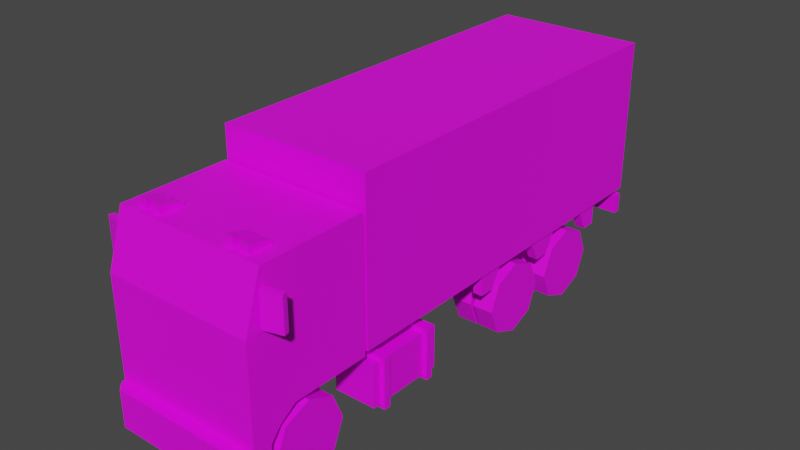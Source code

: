# Source: Veh_Truck_03_Red.blend  (saved by Blender 2.90.8; exported with 4.5.12 LTS)
import bpy
from mathutils import Matrix  # noqa: F401  (used for matrix-valued properties, if any)

bpy.ops.wm.read_factory_settings(use_empty=True)
scene = bpy.context.scene
scene.name = 'Scene'

# ---- collections
col_collection = bpy.data.collections.new('Collection'); scene.collection.children.link(col_collection)

# ---- images (referenced by path relative to the original .blend; pixels are not part of the script)
import os
ASSET_DIR = os.environ.get("B2B_ASSET_DIR", "")  # directory of the original .blend (textures are referenced by path, not embedded)
HERE = os.path.dirname(os.path.abspath(__file__))  # packed textures are extracted next to this script under _unpacked/

def load_image(name, relpath, width, height, colorspace="sRGB"):
    """Load a texture the original file referenced (path relative to the .blend, or extracted next to this script)."""
    p = next((c for c in (os.path.join(HERE, relpath), os.path.join(ASSET_DIR, relpath)) if relpath and os.path.exists(c)), "")
    if p:
        img = bpy.data.images.load(p, check_existing=True)
        img.name = name
    else:  # same state as the original file: an image datablock whose file is absent (Cycles renders it pink)
        img = bpy.data.images.new(name, width, height)
        img.source = "FILE"
        img.filepath = "//" + (relpath or name)
    img.colorspace_settings.name = colorspace
    return img
img_city_vehicles_pallete_png = load_image('city_vehicles_pallete.png', 'city_vehicles_pallete.png', 1024, 1024, 'sRGB')

# ---- materials (node trees are filled in below, after node groups)
mat_material = bpy.data.materials.new('Material')
mat_material.use_transparent_shadow = False

# ---- material node trees
mat_material.use_nodes = True; mat_material.node_tree.nodes.clear()
_N = mat_material.node_tree.nodes; _L = mat_material.node_tree.links
n0 = _N.new('ShaderNodeBsdfPrincipled'); n0.name = 'Principled BSDF'; n0.location = (10, 300)
n0.distribution = 'GGX'
n0.subsurface_method = 'BURLEY'
n0.inputs[3].default_value = 1.45
n0.inputs[27].default_value = (0.0, 0.0, 0.0, 1.0)
n0.inputs[28].default_value = 1.0
n1 = _N.new('ShaderNodeOutputMaterial'); n1.name = 'Material Output'; n1.location = (300, 300)
n2 = _N.new('ShaderNodeTexImage'); n2.name = 'Image Texture'; n2.location = (-389, 44)
n2.image = img_city_vehicles_pallete_png
n2.interpolation = 'Closest'
_L.new(n0.outputs[0], n1.inputs[0])
_L.new(n2.outputs[0], n0.inputs[0])
n1.is_active_output = True

# ---- world
world_world = bpy.data.worlds.new('World'); scene.world = world_world
world_world.use_nodes = True; world_world.node_tree.nodes.clear()
_N = world_world.node_tree.nodes; _L = world_world.node_tree.links
n0 = _N.new('ShaderNodeOutputWorld'); n0.name = 'World Output'; n0.location = (300, 300)
n1 = _N.new('ShaderNodeBackground'); n1.name = 'Background'; n1.location = (10, 300)
n1.inputs[0].default_value = (0.05088, 0.05088, 0.05088, 1.0)
_L.new(n1.outputs[0], n0.inputs[0])
n0.is_active_output = True
world_world.color = (0.05088, 0.05088, 0.05088)
world_world.use_sun_shadow = False
world_world.sun_shadow_jitter_overblur = 0.0

# ---- meshes
me_plane = bpy.data.meshes.new('Plane')
me_plane.from_pydata([(0.4551, -2.123, 0.5907), (0.4551, -1.973, 0.6933), (0.6238, -2.229, 1.792), (0.6663, -2.365, 0.4834), (0.6663, -1.277, 1.832), (0.6238, -2.352, 1.402), (0.6663, -1.277, 1.361), (0.4551, -1.277, 0.6933), (0.6663, -1.973, 0.6933), (0.6663, -1.277, 0.6933), (0.4551, -1.277, 0.4834), (0.6663, -2.123, 0.5907), (0.4551, -2.211, 0.4834), (0.4551, -1.887, 0.4834), (0.6663, -2.211, 0.4834), (0.6663, -2.365, 0.1555), (0.4551, -2.211, 0.1555), (0.6663, -2.211, 0.1555), (0.5974, -2.464, 0.4834), (0.6663, -2.395, 0.4834), (0.6663, -2.395, 0.1555), (0.5974, -2.464, 0.1555), (0.3151, -2.211, 0.4834), (0.3151, -1.277, 0.4834), (0.1978, -1.277, 0.2064), (0.1978, -2.193, 0.2064), (0.6663, -1.712, 1.404), (0.6663, -1.712, 1.79), (0.6663, -1.58, 0.6933), (0.6663, -2.185, 1.79), (0.6663, -2.307, 1.404), (0.0425, -2.229, 1.792), (0.0425, -2.352, 1.402), (0.6663, -1.58, 1.832), (0.6663, -2.217, 1.832), (0.6663, -2.365, 1.361), (0.6663, -1.58, 1.361), (0.3541, -2.365, 0.4834), (0.3485, -2.365, 1.031), (0.6663, -2.365, 0.7567), (0.6663, -2.365, 0.5559), (0.3977, -2.365, 0.7567), (0.3977, -2.365, 0.5559), (0.6663, -2.365, 0.5985), (0.3977, -2.365, 0.5985), (0.1042, -2.464, 0.3903), (0.1042, -2.464, 0.2528), (-0.4551, -2.123, 0.5907), (-0.4551, -1.973, 0.6933), (-0.6238, -2.229, 1.792), (-0.6663, -2.365, 0.4834), (-0.6663, -1.277, 1.832), (-0.6238, -2.352, 1.402), (-0.6663, -1.277, 1.361), (0.0, -2.217, 1.832), (0.0, -2.365, 0.4834), (0.0, -1.277, 1.832), (0.0, -1.277, 0.4834), (0.0, -2.365, 1.361), (0.0, -1.277, 1.361), (-0.4551, -1.277, 0.6933), (-0.6663, -1.973, 0.6933), (-0.6663, -1.277, 0.6933), (-0.4551, -1.277, 0.4834), (-0.6663, -2.123, 0.5907), (-0.4551, -2.211, 0.4834), (-0.4551, -1.887, 0.4834), (-0.6663, -2.211, 0.4834), (0.0, -2.211, 0.4834), (0.0, -2.365, 0.1555), (-0.6663, -2.365, 0.1555), (-0.4551, -2.211, 0.1555), (-0.6663, -2.211, 0.1555), (0.0, -2.211, 0.1555), (0.0, -2.464, 0.4834), (0.0, -2.464, 0.1555), (-0.5974, -2.464, 0.4834), (-0.6663, -2.395, 0.4834), (-0.6663, -2.395, 0.1555), (-0.5974, -2.464, 0.1555), (-0.3151, -2.211, 0.4834), (-0.3151, -1.277, 0.4834), (0.0, -2.193, 0.2064), (0.0, -1.277, 0.2064), (-0.1978, -1.277, 0.2064), (-0.1978, -2.193, 0.2064), (0.0, -1.277, 0.6933), (-0.6663, -1.712, 1.404), (-0.6663, -1.712, 1.79), (-0.6663, -1.58, 0.6933), (-0.6663, -2.185, 1.79), (-0.6663, -2.307, 1.404), (-0.0425, -2.229, 1.792), (-0.0425, -2.352, 1.402), (-0.6663, -1.58, 1.832), (-0.6663, -2.217, 1.832), (-0.6663, -2.365, 1.361), (-0.6663, -1.58, 1.361), (-0.3541, -2.365, 0.4834), (0.0, -2.365, 1.031), (-0.3485, -2.365, 1.031), (-0.6663, -2.365, 0.7567), (-0.6663, -2.365, 0.5559), (-0.3977, -2.365, 0.7567), (-0.3977, -2.365, 0.5559), (-0.6663, -2.365, 0.5985), (-0.3977, -2.365, 0.5985), (0.0, -2.464, 0.3903), (0.0, -2.464, 0.2528), (-0.1042, -2.464, 0.3903), (-0.1042, -2.464, 0.2528), (0.1468, -1.294, 0.5162), (0.1468, -1.294, 0.6541), (0.1468, 2.224, 0.5162), (0.1468, 2.224, 0.6541), (0.2365, -1.294, 0.5162), (0.2365, -1.294, 0.6541), (0.2365, 2.224, 0.5162), (0.2365, 2.224, 0.6541), (-0.1468, -1.294, 0.5162), (-0.1468, -1.294, 0.6541), (-0.1468, 2.224, 0.5162), (-0.1468, 2.224, 0.6541), (-0.2365, -1.294, 0.5162), (-0.2365, -1.294, 0.6541), (-0.2365, 2.224, 0.5162), (-0.2365, 2.224, 0.6541), (-0.2917, -1.193, 0.1985), (-0.2917, -1.193, 0.5748), (-0.2917, -0.4874, 0.1985), (-0.2917, -0.4874, 0.5748), (-0.668, -1.193, 0.1985), (-0.668, -1.193, 0.5748), (-0.668, -0.4874, 0.1985), (-0.668, -0.4874, 0.5748), (-0.2539, -1.117, 0.1606), (-0.2539, -1.117, 0.6126), (-0.2539, -1.055, 0.1606), (-0.2539, -1.055, 0.6126), (-0.7059, -1.117, 0.1606), (-0.7059, -1.117, 0.6126), (-0.7059, -1.055, 0.1606), (-0.7059, -1.055, 0.6126), (-0.2539, -0.6252, 0.1606), (-0.2539, -0.6252, 0.6126), (-0.2539, -0.5632, 0.1606), (-0.2539, -0.5632, 0.6126), (-0.7059, -0.6252, 0.1606), (-0.7059, -0.6252, 0.6126), (-0.7059, -0.5632, 0.1606), (-0.7059, -0.5632, 0.6126), (0.1596, 0.4975, 0.228), (0.1596, 0.3873, 0.5514), (0.1596, 0.681, 0.228), (0.1596, 0.7912, 0.5514), (0.2266, 0.4975, 0.228), (0.2266, 0.3873, 0.5514), (0.2266, 0.681, 0.228), (0.2266, 0.7912, 0.5514), (0.1596, 1.274, 0.228), (0.1596, 1.164, 0.5514), (0.1596, 1.457, 0.228), (0.1596, 1.568, 0.5514), (0.2266, 1.274, 0.228), (0.2266, 1.164, 0.5514), (0.2266, 1.457, 0.228), (0.2266, 1.568, 0.5514), (0.1446, 0.5546, 0.2816), (0.1446, 0.5546, 0.3581), (0.1446, 0.6311, 0.2816), (0.1446, 0.6311, 0.3581), (0.5034, 0.5546, 0.2816), (0.5034, 0.5546, 0.3581), (0.5034, 0.6311, 0.2816), (0.5034, 0.6311, 0.3581), (0.1446, 0.5127, 0.2397), (0.1446, 0.5127, 0.4), (0.1446, 0.673, 0.2397), (0.1446, 0.673, 0.4), (-0.1447, 0.5127, 0.2397), (-0.1447, 0.5127, 0.4), (-0.1447, 0.673, 0.2397), (-0.1447, 0.673, 0.4), (-0.1447, 0.5537, 0.2807), (-0.1447, 0.5537, 0.359), (-0.1447, 0.6321, 0.2807), (-0.1447, 0.6321, 0.359), (-0.5046, 0.5537, 0.2807), (-0.5046, 0.5537, 0.359), (-0.5046, 0.6321, 0.2807), (-0.5046, 0.6321, 0.359), (-0.1596, 0.4975, 0.228), (-0.1596, 0.3873, 0.5514), (-0.1596, 0.681, 0.228), (-0.1596, 0.7912, 0.5514), (-0.2266, 0.4975, 0.228), (-0.2266, 0.3873, 0.5514), (-0.2266, 0.681, 0.228), (-0.2266, 0.7912, 0.5514), (-0.1596, 1.274, 0.228), (-0.1596, 1.164, 0.5514), (-0.1596, 1.457, 0.228), (-0.1596, 1.568, 0.5514), (-0.2266, 1.274, 0.228), (-0.2266, 1.164, 0.5514), (-0.2266, 1.457, 0.228), (-0.2266, 1.568, 0.5514), (0.1446, 1.329, 0.2816), (0.1446, 1.329, 0.3581), (0.1446, 1.406, 0.2816), (0.1446, 1.406, 0.3581), (0.5034, 1.329, 0.2816), (0.5034, 1.329, 0.3581), (0.5034, 1.406, 0.2816), (0.5034, 1.406, 0.3581), (0.1446, 1.287, 0.2397), (0.1446, 1.287, 0.4), (0.1446, 1.448, 0.2397), (0.1446, 1.448, 0.4), (-0.1447, 1.287, 0.2397), (-0.1447, 1.287, 0.4), (-0.1447, 1.448, 0.2397), (-0.1447, 1.448, 0.4), (-0.1447, 1.328, 0.2807), (-0.1447, 1.328, 0.359), (-0.1447, 1.407, 0.2807), (-0.1447, 1.407, 0.359), (-0.5046, 1.328, 0.2807), (-0.5046, 1.328, 0.359), (-0.5046, 1.407, 0.2807), (-0.5046, 1.407, 0.359), (0.4587, 2.272, 0.5825), (0.3361, 2.272, 0.5825), (0.5851, 2.272, 0.5825), (0.6696, 2.204, 0.4949), (0.6696, 2.204, 0.6702), (0.6696, 2.272, 0.4949), (0.6696, 2.272, 0.6702), (0.08782, 2.272, 0.6399), (0.08782, 2.272, 0.53), (0.4075, 2.272, 0.5529), (0.5339, 2.272, 0.5529), (0.5851, 2.272, 0.5233), (0.6364, 2.272, 0.6121), (0.2849, 2.272, 0.6121), (0.3874, 2.272, 0.6121), (0.2849, 2.272, 0.5775), (0.3874, 2.272, 0.5529), (0.2849, 2.272, 0.5529), (0.6364, 2.272, 0.5529), (0.6364, 2.272, 0.6082), (0.51, 2.272, 0.5529), (0.51, 2.272, 0.6121), (0.5851, 2.272, 0.6417), (0.5339, 2.272, 0.6121), (0.3361, 2.272, 0.6417), (0.4587, 2.272, 0.5233), (0.4587, 2.272, 0.6417), (0.3361, 2.272, 0.5233), (0.4075, 2.272, 0.6121), (-0.4587, 2.272, 0.5825), (-0.3361, 2.272, 0.5825), (-0.5851, 2.272, 0.5825), (0.0, 2.204, 0.4949), (0.0, 2.204, 0.6702), (0.0, 2.272, 0.4949), (0.0, 2.272, 0.6702), (-0.6696, 2.204, 0.4949), (-0.6696, 2.204, 0.6702), (-0.6696, 2.272, 0.4949), (-0.6696, 2.272, 0.6702), (0.0, 2.272, 0.6399), (0.0, 2.272, 0.53), (-0.08782, 2.272, 0.6399), (-0.08782, 2.272, 0.53), (-0.4075, 2.272, 0.5529), (-0.5339, 2.272, 0.5529), (-0.5851, 2.272, 0.5233), (-0.6364, 2.272, 0.6121), (-0.2849, 2.272, 0.6121), (-0.3874, 2.272, 0.6121), (-0.2849, 2.272, 0.5775), (-0.3874, 2.272, 0.5529), (-0.2849, 2.272, 0.5529), (-0.6364, 2.272, 0.5529), (-0.6364, 2.272, 0.6082), (-0.51, 2.272, 0.5529), (-0.51, 2.272, 0.6121), (-0.5851, 2.272, 0.6417), (-0.5339, 2.272, 0.6121), (-0.3361, 2.272, 0.6417), (-0.4587, 2.272, 0.5233), (-0.4587, 2.272, 0.6417), (-0.3361, 2.272, 0.5233), (-0.4075, 2.272, 0.6121), (-0.1933, -0.04425, 0.5259), (-0.1933, -0.04425, 0.6449), (-0.1933, 0.04425, 0.5259), (-0.1933, 0.04425, 0.6449), (0.1933, -0.04425, 0.5259), (0.1933, -0.04425, 0.6449), (0.1933, 0.04425, 0.5259), (0.1933, 0.04425, 0.6449), (-0.1933, 0.5521, 0.5259), (-0.1933, 0.5521, 0.6449), (-0.1933, 0.6406, 0.5259), (-0.1933, 0.6406, 0.6449), (0.1933, 0.5521, 0.5259), (0.1933, 0.5521, 0.6449), (0.1933, 0.6406, 0.5259), (0.1933, 0.6406, 0.6449), (-0.1933, 1.821, 0.5259), (-0.1933, 1.821, 0.6449), (-0.1933, 1.91, 0.5259), (-0.1933, 1.91, 0.6449), (0.1933, 1.821, 0.5259), (0.1933, 1.821, 0.6449), (0.1933, 1.91, 0.5259), (0.1933, 1.91, 0.6449), (-0.1933, 1.323, 0.5259), (-0.1933, 1.323, 0.6449), (-0.1933, 1.412, 0.5259), (-0.1933, 1.412, 0.6449), (0.1933, 1.323, 0.5259), (0.1933, 1.323, 0.6449), (0.1933, 1.412, 0.5259), (0.1933, 1.412, 0.6449), (0.1636, -0.03757, 0.6517), (0.1636, -0.03757, 0.7327), (0.1636, 0.04163, 0.6517), (0.1636, 0.04163, 0.7327), (0.2197, -0.03757, 0.6517), (0.2197, -0.03757, 0.7327), (0.2197, 0.04163, 0.6517), (0.2197, 0.04163, 0.7327), (0.1636, -1.119, 0.6517), (0.1636, -1.119, 0.7327), (0.1636, -1.039, 0.6517), (0.1636, -1.039, 0.7327), (0.2197, -1.119, 0.6517), (0.2197, -1.119, 0.7327), (0.2197, -1.039, 0.6517), (0.2197, -1.039, 0.7327), (0.1636, -0.6363, 0.6517), (0.1636, -0.6363, 0.7327), (0.1636, -0.5571, 0.6517), (0.1636, -0.5571, 0.7327), (0.2197, -0.6363, 0.6517), (0.2197, -0.6363, 0.7327), (0.2197, -0.5571, 0.6517), (0.2197, -0.5571, 0.7327), (0.1636, 0.5577, 0.6517), (0.1636, 0.5577, 0.7327), (0.1636, 0.6369, 0.6517), (0.1636, 0.6369, 0.7327), (0.2197, 0.5577, 0.6517), (0.2197, 0.5577, 0.7327), (0.2197, 0.6369, 0.6517), (0.2197, 0.6369, 0.7327), (0.1636, 1.328, 0.6517), (0.1636, 1.328, 0.7327), (0.1636, 1.407, 0.6517), (0.1636, 1.407, 0.7327), (0.2197, 1.328, 0.6517), (0.2197, 1.328, 0.7327), (0.2197, 1.407, 0.6517), (0.2197, 1.407, 0.7327), (0.1636, 1.825, 0.6517), (0.1636, 1.825, 0.7327), (0.1636, 1.905, 0.6517), (0.1636, 1.905, 0.7327), (0.2197, 1.825, 0.6517), (0.2197, 1.825, 0.7327), (0.2197, 1.905, 0.6517), (0.2197, 1.905, 0.7327), (-0.1636, -0.03757, 0.6517), (-0.1636, -0.03757, 0.7327), (-0.1636, 0.04163, 0.6517), (-0.1636, 0.04163, 0.7327), (-0.2197, -0.03757, 0.6517), (-0.2197, -0.03757, 0.7327), (-0.2197, 0.04163, 0.6517), (-0.2197, 0.04163, 0.7327), (-0.1636, -1.119, 0.6517), (-0.1636, -1.119, 0.7327), (-0.1636, -1.039, 0.6517), (-0.1636, -1.039, 0.7327), (-0.2197, -1.119, 0.6517), (-0.2197, -1.119, 0.7327), (-0.2197, -1.039, 0.6517), (-0.2197, -1.039, 0.7327), (-0.1636, -0.6363, 0.6517), (-0.1636, -0.6363, 0.7327), (-0.1636, -0.5571, 0.6517), (-0.1636, -0.5571, 0.7327), (-0.2197, -0.6363, 0.6517), (-0.2197, -0.6363, 0.7327), (-0.2197, -0.5571, 0.6517), (-0.2197, -0.5571, 0.7327), (-0.1636, 0.5577, 0.6517), (-0.1636, 0.5577, 0.7327), (-0.1636, 0.6369, 0.6517), (-0.1636, 0.6369, 0.7327), (-0.2197, 0.5577, 0.6517), (-0.2197, 0.5577, 0.7327), (-0.2197, 0.6369, 0.6517), (-0.2197, 0.6369, 0.7327), (-0.1636, 1.328, 0.6517), (-0.1636, 1.328, 0.7327), (-0.1636, 1.407, 0.6517), (-0.1636, 1.407, 0.7327), (-0.2197, 1.328, 0.6517), (-0.2197, 1.328, 0.7327), (-0.2197, 1.407, 0.6517), (-0.2197, 1.407, 0.7327), (-0.1636, 1.825, 0.6517), (-0.1636, 1.825, 0.7327), (-0.1636, 1.905, 0.6517), (-0.1636, 1.905, 0.7327), (-0.2197, 1.825, 0.6517), (-0.2197, 1.825, 0.7327), (-0.2197, 1.905, 0.6517), (-0.2197, 1.905, 0.7327), (-0.67, -1.252, 0.7256), (-0.67, -1.252, 2.11), (-0.6075, 2.272, 0.7881), (-0.6075, 2.272, 2.047), (0.67, -1.252, 0.7256), (0.67, -1.252, 2.11), (0.6075, 2.272, 0.7881), (0.6075, 2.272, 2.047), (0.5636, 0.1454, 0.532), (0.5636, 0.1454, 0.7359), (0.5636, 0.2787, 0.532), (0.5636, 0.3928, 0.7359), (0.6527, 0.1454, 0.532), (0.6527, 0.1454, 0.7359), (0.6527, 0.2787, 0.532), (0.6527, 0.3928, 0.7359), (0.5636, 0.9349, 0.532), (0.5636, 0.8304, 0.7359), (0.5636, 1.068, 0.532), (0.5636, 1.182, 0.7359), (0.6527, 0.9349, 0.532), (0.6527, 0.8304, 0.7359), (0.6527, 1.068, 0.532), (0.6527, 1.182, 0.7359), (0.5636, 1.69, 0.532), (0.5636, 1.585, 0.7359), (0.5636, 1.823, 0.532), (0.5636, 1.823, 0.7359), (0.6527, 1.69, 0.532), (0.6527, 1.585, 0.7359), (0.6527, 1.823, 0.532), (0.6527, 1.823, 0.7359), (-0.5636, 0.1454, 0.532), (-0.5636, 0.1454, 0.7359), (-0.5636, 0.2787, 0.532), (-0.5636, 0.3928, 0.7359), (-0.6527, 0.1454, 0.532), (-0.6527, 0.1454, 0.7359), (-0.6527, 0.2787, 0.532), (-0.6527, 0.3928, 0.7359), (-0.5636, 0.9349, 0.532), (-0.5636, 0.8304, 0.7359), (-0.5636, 1.068, 0.532), (-0.5636, 1.182, 0.7359), (-0.6527, 0.9349, 0.532), (-0.6527, 0.8304, 0.7359), (-0.6527, 1.068, 0.532), (-0.6527, 1.182, 0.7359), (-0.5636, 1.69, 0.532), (-0.5636, 1.585, 0.7359), (-0.5636, 1.823, 0.532), (-0.5636, 1.823, 0.7359), (-0.6527, 1.69, 0.532), (-0.6527, 1.585, 0.7359), (-0.6527, 1.823, 0.532), (-0.6527, 1.823, 0.7359), (0.2917, -1.193, 0.1985), (0.2917, -1.193, 0.5748), (0.2917, -0.4874, 0.1985), (0.2917, -0.4874, 0.5748), (0.668, -1.193, 0.1985), (0.668, -1.193, 0.5748), (0.668, -0.4874, 0.1985), (0.668, -0.4874, 0.5748), (0.2539, -1.117, 0.1606), (0.2539, -1.117, 0.6126), (0.2539, -1.055, 0.1606), (0.2539, -1.055, 0.6126), (0.7059, -1.117, 0.1606), (0.7059, -1.117, 0.6126), (0.7059, -1.055, 0.1606), (0.7059, -1.055, 0.6126), (0.2539, -0.6252, 0.1606), (0.2539, -0.6252, 0.6126), (0.2539, -0.5632, 0.1606), (0.2539, -0.5632, 0.6126), (0.7059, -0.6252, 0.1606), (0.7059, -0.6252, 0.6126), (0.7059, -0.5632, 0.1606), (0.7059, -0.5632, 0.6126), (-0.1933, -0.6403, 0.5259), (-0.1933, -0.6403, 0.6449), (-0.1933, -0.5518, 0.5259), (-0.1933, -0.5518, 0.6449), (0.1933, -0.6403, 0.5259), (0.1933, -0.6403, 0.6449), (0.1933, -0.5518, 0.5259), (0.1933, -0.5518, 0.6449), (-0.1933, -1.124, 0.5259), (-0.1933, -1.124, 0.6449), (-0.1933, -1.035, 0.5259), (-0.1933, -1.035, 0.6449), (0.1933, -1.124, 0.5259), (0.1933, -1.124, 0.6449), (0.1933, -1.035, 0.5259), (0.1933, -1.035, 0.6449), (-0.5043, -1.886, 0.2816), (-0.5043, -1.886, 0.3581), (-0.5043, -1.809, 0.2816), (-0.5043, -1.809, 0.3581), (0.5043, -1.886, 0.2816), (0.5043, -1.886, 0.3581), (0.5043, -1.809, 0.2816), (0.5043, -1.809, 0.3581), (0.6826, -2.245, 1.395), (0.6826, -2.245, 1.687), (0.6699, -2.197, 1.395), (0.6699, -2.197, 1.687), (0.8418, -2.202, 1.395), (0.8418, -2.202, 1.687), (0.829, -2.154, 1.395), (0.829, -2.154, 1.687), (-0.6826, -2.245, 1.395), (-0.6826, -2.245, 1.687), (-0.6699, -2.197, 1.395), (-0.6699, -2.197, 1.687), (-0.8418, -2.202, 1.395), (-0.8418, -2.202, 1.687), (-0.829, -2.154, 1.395), (-0.829, -2.154, 1.687), (0.4472, -2.167, 1.83), (0.4587, -2.167, 1.904), (0.4472, -1.966, 1.83), (0.4472, -1.966, 1.861), (0.5259, -2.167, 1.83), (0.5144, -2.167, 1.904), (0.5259, -1.966, 1.83), (0.5259, -1.966, 1.861), (0.3143, -2.167, 1.83), (0.3258, -2.167, 1.904), (0.3143, -1.966, 1.83), (0.3143, -1.966, 1.861), (0.393, -2.167, 1.83), (0.3815, -2.167, 1.904), (0.393, -1.966, 1.83), (0.393, -1.966, 1.861), (-0.4472, -2.167, 1.83), (-0.4587, -2.167, 1.904), (-0.4472, -1.966, 1.83), (-0.4472, -1.966, 1.861), (-0.5259, -2.167, 1.83), (-0.5144, -2.167, 1.904), (-0.5259, -1.966, 1.83), (-0.5259, -1.966, 1.861), (-0.3143, -2.167, 1.83), (-0.3258, -2.167, 1.904), (-0.3143, -1.966, 1.83), (-0.3143, -1.966, 1.861), (-0.393, -2.167, 1.83), (-0.3815, -2.167, 1.904), (-0.393, -1.966, 1.83), (-0.393, -1.966, 1.861), (-0.67, 2.272, 2.11), (-0.67, 2.272, 0.7256), (0.67, 2.272, 0.7256), (0.67, 2.272, 2.11), (0.0, 2.272, 0.7256), (0.0, 2.272, 2.11), (0.0, -1.252, 0.7256), (0.0, -1.252, 2.11), (0.0, 2.272, 0.7881), (0.0, 2.272, 2.047), (0.0, 2.272, 0.9026), (0.0, 2.272, 0.8514), (0.1049, 2.272, 0.9026), (0.1049, 2.272, 0.8514), (-0.1055, 2.272, 0.8514), (-0.1055, 2.272, 0.9026), (0.4472, -2.167, 1.915), (0.4587, -2.167, 1.841), (0.5259, -2.167, 1.915), (0.3143, -2.167, 1.915), (0.5144, -2.167, 1.841), (0.3258, -2.167, 1.841), (0.393, -2.167, 1.915), (-0.4472, -2.167, 1.915), (0.3815, -2.167, 1.841), (-0.4587, -2.167, 1.841), (-0.5259, -2.167, 1.915), (-0.3143, -2.167, 1.915), (-0.5144, -2.167, 1.841), (-0.3258, -2.167, 1.841), (-0.393, -2.167, 1.915), (-0.3815, -2.167, 1.841)], [], [(0, 1, 8, 11), (1, 7, 9, 28, 8), (35, 39, 43, 40, 3, 14, 11, 8, 28, 36), (29, 30, 26, 27), (6, 9, 7, 86, 59), (4, 6, 59, 56), (3, 40, 42, 44, 41, 39, 35, 58, 99, 38, 37), (5, 2, 31, 32), (34, 33, 4, 56, 54), (13, 0, 12), (13, 1, 0), (13, 7, 1), (12, 0, 11, 14), (7, 13, 10), (10, 13, 12, 22, 23), (73, 16, 17, 15, 69), (12, 14, 17, 16), (68, 22, 12, 16, 73), (14, 3, 15, 17), (15, 3, 19, 20), (69, 15, 20, 21, 75), (18, 74, 107, 45, 46, 108, 75, 21), (20, 19, 18, 21), (3, 37, 55, 74, 18, 19), (24, 25, 82, 83), (22, 68, 82, 25), (23, 22, 25, 24), (57, 23, 24, 83), (86, 7, 10, 23, 57), (33, 36, 6, 4), (36, 28, 9, 6), (2, 5, 35, 34), (32, 31, 54, 58), (5, 32, 58, 35), (31, 2, 34, 54), (29, 27, 33, 34), (30, 29, 34, 35), (26, 30, 35, 36), (27, 26, 36, 33), (37, 38, 99, 55), (43, 44, 42, 40), (41, 44, 43, 39), (108, 46, 45, 107), (47, 64, 61, 48), (48, 61, 89, 62, 60), (96, 97, 89, 61, 64, 67, 50, 102, 105, 101), (90, 88, 87, 91), (53, 59, 86, 60, 62), (51, 56, 59, 53), (50, 98, 100, 99, 58, 96, 101, 103, 106, 104, 102), (52, 93, 92, 49), (95, 54, 56, 51, 94), (66, 65, 47), (66, 47, 48), (66, 48, 60), (65, 67, 64, 47), (60, 63, 66), (63, 81, 80, 65, 66), (73, 69, 70, 72, 71), (65, 71, 72, 67), (68, 73, 71, 65, 80), (67, 72, 70, 50), (70, 78, 77, 50), (69, 75, 79, 78, 70), (76, 79, 75, 108, 110, 109, 107, 74), (78, 79, 76, 77), (50, 77, 76, 74, 55, 98), (84, 83, 82, 85), (80, 85, 82, 68), (81, 84, 85, 80), (57, 83, 84, 81), (86, 57, 81, 63, 60), (94, 51, 53, 97), (97, 53, 62, 89), (49, 95, 96, 52), (93, 58, 54, 92), (52, 96, 58, 93), (92, 54, 95, 49), (90, 95, 94, 88), (91, 96, 95, 90), (87, 97, 96, 91), (88, 94, 97, 87), (98, 55, 99, 100), (105, 102, 104, 106), (103, 101, 105, 106), (108, 107, 109, 110), (111, 112, 114, 113), (113, 114, 118, 117), (117, 118, 116, 115), (113, 117, 115, 111), (118, 114, 112, 116), (119, 121, 122, 120), (121, 125, 126, 122), (125, 123, 124, 126), (121, 119, 123, 125), (126, 124, 120, 122), (127, 129, 130, 128), (129, 133, 134, 130), (133, 131, 132, 134), (131, 127, 128, 132), (129, 127, 131, 133), (134, 132, 128, 130), (135, 137, 138, 136), (137, 141, 142, 138), (141, 139, 140, 142), (139, 135, 136, 140), (137, 135, 139, 141), (142, 140, 136, 138), (143, 145, 146, 144), (145, 149, 150, 146), (149, 147, 148, 150), (147, 143, 144, 148), (145, 143, 147, 149), (150, 148, 144, 146), (151, 152, 154, 153), (153, 154, 158, 157), (157, 158, 156, 155), (155, 156, 152, 151), (153, 157, 155, 151), (158, 154, 152, 156), (159, 160, 162, 161), (161, 162, 166, 165), (165, 166, 164, 163), (163, 164, 160, 159), (161, 165, 163, 159), (166, 162, 160, 164), (169, 170, 174, 173), (171, 172, 168, 167), (169, 173, 171, 167), (174, 170, 168, 172), (170, 169, 177, 178), (167, 168, 176, 175), (168, 170, 178, 176), (169, 167, 175, 177), (176, 178, 182, 180), (177, 175, 179, 181), (178, 177, 181, 182), (175, 176, 180, 179), (182, 181, 185, 186), (179, 180, 184, 183), (180, 182, 186, 184), (181, 179, 183, 185), (184, 186, 190, 188), (185, 183, 187, 189), (186, 185, 189, 190), (183, 184, 188, 187), (191, 193, 194, 192), (193, 197, 198, 194), (197, 195, 196, 198), (195, 191, 192, 196), (193, 191, 195, 197), (198, 196, 192, 194), (199, 201, 202, 200), (201, 205, 206, 202), (205, 203, 204, 206), (203, 199, 200, 204), (201, 199, 203, 205), (206, 204, 200, 202), (209, 210, 214, 213), (211, 212, 208, 207), (209, 213, 211, 207), (214, 210, 208, 212), (210, 209, 217, 218), (207, 208, 216, 215), (208, 210, 218, 216), (209, 207, 215, 217), (216, 218, 222, 220), (217, 215, 219, 221), (218, 217, 221, 222), (215, 216, 220, 219), (222, 221, 225, 226), (219, 220, 224, 223), (220, 222, 226, 224), (221, 219, 223, 225), (224, 226, 230, 228), (225, 223, 227, 229), (226, 225, 229, 230), (223, 224, 228, 227), (252, 251, 231), (257, 252, 231), (265, 272, 239, 246, 248, 258, 247, 240, 256, 251, 241, 242, 249, 250, 237, 236), (236, 237, 235, 234), (234, 235, 264, 263), (265, 236, 234, 263), (237, 266, 264, 235), (271, 238, 239, 272), (250, 249, 233), (251, 256, 231), (248, 246, 232), (241, 254, 233), (259, 257, 231), (245, 247, 232), (255, 245, 232), (253, 243, 233), (246, 244, 232), (237, 250, 243, 253, 254, 241, 251, 252, 257, 259, 240, 247, 245, 255, 244, 246, 239, 238, 271, 266), (254, 253, 233), (240, 259, 231), (244, 255, 232), (243, 250, 233), (247, 258, 232), (242, 241, 233), (249, 242, 233), (258, 248, 232), (256, 240, 231), (287, 260, 286), (292, 260, 287), (265, 269, 270, 285, 284, 277, 276, 286, 291, 275, 282, 293, 283, 281, 274, 272), (269, 267, 268, 270), (267, 263, 264, 268), (265, 263, 267, 269), (270, 268, 264, 266), (271, 272, 274, 273), (285, 262, 284), (286, 260, 291), (283, 261, 281), (276, 262, 289), (294, 260, 292), (280, 261, 282), (290, 261, 280), (288, 262, 278), (281, 261, 279), (270, 266, 271, 273, 274, 281, 279, 290, 280, 282, 275, 294, 292, 287, 286, 276, 289, 288, 278, 285), (289, 262, 288), (275, 260, 294), (279, 261, 290), (278, 262, 285), (282, 261, 293), (277, 262, 276), (284, 262, 277), (293, 261, 283), (291, 260, 275), (295, 296, 298, 297), (297, 298, 302, 301), (301, 302, 300, 299), (299, 300, 296, 295), (297, 301, 299, 295), (302, 298, 296, 300), (303, 304, 306, 305), (305, 306, 310, 309), (309, 310, 308, 307), (307, 308, 304, 303), (305, 309, 307, 303), (310, 306, 304, 308), (311, 312, 314, 313), (313, 314, 318, 317), (317, 318, 316, 315), (315, 316, 312, 311), (313, 317, 315, 311), (318, 314, 312, 316), (319, 320, 322, 321), (321, 322, 326, 325), (325, 326, 324, 323), (323, 324, 320, 319), (321, 325, 323, 319), (326, 322, 320, 324), (327, 328, 330, 329), (329, 330, 334, 333), (333, 334, 332, 331), (331, 332, 328, 327), (335, 336, 338, 337), (337, 338, 342, 341), (341, 342, 340, 339), (339, 340, 336, 335), (343, 344, 346, 345), (345, 346, 350, 349), (349, 350, 348, 347), (347, 348, 344, 343), (351, 352, 354, 353), (353, 354, 358, 357), (357, 358, 356, 355), (355, 356, 352, 351), (359, 360, 362, 361), (361, 362, 366, 365), (365, 366, 364, 363), (363, 364, 360, 359), (367, 368, 370, 369), (369, 370, 374, 373), (373, 374, 372, 371), (371, 372, 368, 367), (375, 377, 378, 376), (377, 381, 382, 378), (381, 379, 380, 382), (379, 375, 376, 380), (383, 385, 386, 384), (385, 389, 390, 386), (389, 387, 388, 390), (387, 383, 384, 388), (391, 393, 394, 392), (393, 397, 398, 394), (397, 395, 396, 398), (395, 391, 392, 396), (399, 401, 402, 400), (401, 405, 406, 402), (405, 403, 404, 406), (403, 399, 400, 404), (407, 409, 410, 408), (409, 413, 414, 410), (413, 411, 412, 414), (411, 407, 408, 412), (415, 417, 418, 416), (417, 421, 422, 418), (421, 419, 420, 422), (419, 415, 416, 420), (423, 424, 575, 576), (583, 586, 588, 587, 585, 584, 430, 429), (577, 578, 428, 427), (581, 582, 424, 423), (579, 577, 427, 581), (580, 575, 424, 582), (431, 432, 434, 433), (433, 434, 438, 437), (437, 438, 436, 435), (435, 436, 432, 431), (433, 437, 435, 431), (438, 434, 432, 436), (439, 440, 442, 441), (441, 442, 446, 445), (445, 446, 444, 443), (443, 444, 440, 439), (441, 445, 443, 439), (446, 442, 440, 444), (447, 448, 450, 449), (449, 450, 454, 453), (453, 454, 452, 451), (451, 452, 448, 447), (449, 453, 451, 447), (454, 450, 448, 452), (455, 457, 458, 456), (457, 461, 462, 458), (461, 459, 460, 462), (459, 455, 456, 460), (457, 455, 459, 461), (462, 460, 456, 458), (463, 465, 466, 464), (465, 469, 470, 466), (469, 467, 468, 470), (467, 463, 464, 468), (465, 463, 467, 469), (470, 468, 464, 466), (471, 473, 474, 472), (473, 477, 478, 474), (477, 475, 476, 478), (475, 471, 472, 476), (473, 471, 475, 477), (478, 476, 472, 474), (479, 480, 482, 481), (481, 482, 486, 485), (485, 486, 484, 483), (483, 484, 480, 479), (481, 485, 483, 479), (486, 482, 480, 484), (487, 488, 490, 489), (489, 490, 494, 493), (493, 494, 492, 491), (491, 492, 488, 487), (489, 493, 491, 487), (494, 490, 488, 492), (495, 496, 498, 497), (497, 498, 502, 501), (501, 502, 500, 499), (499, 500, 496, 495), (497, 501, 499, 495), (502, 498, 496, 500), (503, 504, 506, 505), (505, 506, 510, 509), (509, 510, 508, 507), (507, 508, 504, 503), (505, 509, 507, 503), (510, 506, 504, 508), (511, 512, 514, 513), (513, 514, 518, 517), (517, 518, 516, 515), (515, 516, 512, 511), (513, 517, 515, 511), (518, 514, 512, 516), (521, 522, 526, 525), (523, 524, 520, 519), (521, 525, 523, 519), (526, 522, 520, 524), (527, 528, 530, 529), (529, 530, 534, 533), (533, 534, 532, 531), (531, 532, 528, 527), (529, 533, 531, 527), (534, 530, 528, 532), (535, 537, 538, 536), (537, 541, 542, 538), (541, 539, 540, 542), (539, 535, 536, 540), (537, 535, 539, 541), (542, 540, 536, 538), (543, 591, 546, 545), (545, 546, 550, 549), (549, 550, 593, 547), (595, 548, 544, 592), (550, 546, 591, 593), (551, 594, 554, 553), (553, 554, 558, 557), (557, 558, 597, 555), (599, 556, 552, 596), (558, 554, 594, 597), (559, 561, 562, 598), (561, 565, 566, 562), (565, 563, 601, 566), (603, 600, 560, 564), (566, 601, 598, 562), (567, 569, 570, 602), (569, 573, 574, 570), (573, 571, 605, 574), (606, 604, 568, 572), (574, 605, 602, 570), (426, 425, 576, 575), (583, 429, 577, 579), (584, 426, 575, 580), (429, 430, 578, 577), (430, 584, 580, 578), (425, 583, 579, 576), (578, 580, 582, 428), (576, 579, 581, 423), (427, 428, 582, 581), (425, 426, 584, 585, 590, 589, 586, 583), (585, 587, 588, 586), (586, 589, 590, 585), (592, 544, 591, 543), (548, 595, 547, 593), (595, 592, 543, 547), (544, 548, 593, 591), (596, 552, 594, 551), (556, 599, 555, 597), (599, 596, 551, 555), (552, 556, 597, 594), (560, 600, 559, 598), (603, 564, 601, 563), (600, 603, 563, 559), (564, 560, 598, 601), (568, 604, 567, 602), (606, 572, 605, 571), (604, 606, 571, 567), (572, 568, 602, 605)])
_uv = me_plane.uv_layers.new(name='UVMap')
_uv.uv.foreach_set('vector', [0.2245, 0.02779, 0.2245, 0.02753, 0.2248, 0.02753, 0.2248, 0.02779, 0.2245, 0.02753, 0.2245, 0.02635, 0.2248, 0.02635, 0.2248, 0.02686, 0.2248, 0.02753, 0.2505, 0.8931, 0.2505, 0.8912, 0.2505, 0.8907, 0.2505, 0.8905, 0.2505, 0.8903, 0.2509, 0.8903, 0.2512, 0.8906, 0.2517, 0.891, 0.253, 0.891, 0.253, 0.8931, 0.1121, 0.04795, 0.1118, 0.04688, 0.1134, 0.04688, 0.1134, 0.04795, 0.2555, 0.8763, 0.2555, 0.8864, 0.2523, 0.8864, 0.2454, 0.8864, 0.2454, 0.8763, 0.2555, 0.8692, 0.2555, 0.8763, 0.2454, 0.8763, 0.2454, 0.8692, 0.2582, 0.8936, 0.2582, 0.8934, 0.2591, 0.8934, 0.2591, 0.8932, 0.2591, 0.8927, 0.2582, 0.8927, 0.2582, 0.8908, 0.2604, 0.8908, 0.2604, 0.8918, 0.2593, 0.8918, 0.2593, 0.8936, 0.1185, 0.04461, 0.1185, 0.04353, 0.1201, 0.04353, 0.1201, 0.04461, 0.2582, 0.8936, 0.2603, 0.8936, 0.2613, 0.8936, 0.2613, 0.8957, 0.2582, 0.8957, 0.2248, 0.02917, 0.2247, 0.02877, 0.2248, 0.02862, 0.2248, 0.02917, 0.2245, 0.02903, 0.2247, 0.02877, 0.2248, 0.02917, 0.2245, 0.03021, 0.2245, 0.02903, 0.2221, 0.02551, 0.2219, 0.02551, 0.2219, 0.02515, 0.2221, 0.02515, 0.2245, 0.03021, 0.2248, 0.02917, 0.2248, 0.03021, 0.2247, 0.03271, 0.2247, 0.03168, 0.2247, 0.03113, 0.225, 0.03113, 0.225, 0.03271, 0.8231, 0.107, 0.8231, 0.1035, 0.8231, 0.1019, 0.8243, 0.1019, 0.8243, 0.107, 0.2221, 0.02551, 0.2221, 0.02515, 0.2227, 0.02515, 0.2227, 0.02551, 0.2221, 0.02628, 0.2221, 0.02575, 0.2221, 0.02551, 0.2227, 0.02551, 0.2227, 0.02628, 0.827, 0.1193, 0.822, 0.1193, 0.822, 0.1087, 0.827, 0.1087, 0.8139, 0.1277, 0.8139, 0.1286, 0.8138, 0.1286, 0.8138, 0.1277, 0.8243, 0.107, 0.8243, 0.1019, 0.8245, 0.1019, 0.825, 0.1025, 0.825, 0.107, 0.8217, 0.1223, 0.8217, 0.1238, 0.8215, 0.1238, 0.8215, 0.1235, 0.8212, 0.1235, 0.8212, 0.1238, 0.8209, 0.1238, 0.8209, 0.1223, 0.8138, 0.1277, 0.8138, 0.1286, 0.8136, 0.1286, 0.8136, 0.1277, 0.8104, 0.1351, 0.8104, 0.1344, 0.8104, 0.1335, 0.8107, 0.1335, 0.8107, 0.135, 0.8105, 0.1351, 0.2226, 0.02944, 0.2226, 0.03099, 0.2223, 0.03099, 0.2223, 0.02944, 0.2214, 0.01343, 0.2214, 0.02483, 0.2114, 0.02483, 0.2114, 0.01768, 0.2185, 0.03714, 0.2185, 0.03556, 0.219, 0.03559, 0.219, 0.03714, 0.2139, 0.03341, 0.2144, 0.03341, 0.2142, 0.03388, 0.2139, 0.03388, 0.2139, 0.03306, 0.2146, 0.03306, 0.2146, 0.03341, 0.2144, 0.03341, 0.2139, 0.03341, 0.253, 0.8947, 0.253, 0.8931, 0.2539, 0.8931, 0.2539, 0.8947, 0.253, 0.8931, 0.253, 0.891, 0.2539, 0.891, 0.2539, 0.8931, 0.2584, 0.8894, 0.2584, 0.8906, 0.2582, 0.8908, 0.2582, 0.8892, 0.2603, 0.8906, 0.2603, 0.8894, 0.2604, 0.8892, 0.2604, 0.8908, 0.2584, 0.8906, 0.2603, 0.8906, 0.2604, 0.8908, 0.2582, 0.8908, 0.2603, 0.8894, 0.2584, 0.8894, 0.2582, 0.8892, 0.2604, 0.8892, 0.251, 0.8945, 0.2525, 0.8945, 0.253, 0.8947, 0.2509, 0.8947, 0.2506, 0.8933, 0.251, 0.8945, 0.2509, 0.8947, 0.2505, 0.8931, 0.2525, 0.8933, 0.2506, 0.8933, 0.2505, 0.8931, 0.253, 0.8931, 0.2525, 0.8945, 0.2525, 0.8933, 0.253, 0.8931, 0.253, 0.8947, 0.1192, 0.04716, 0.1192, 0.04564, 0.1202, 0.04564, 0.1202, 0.04716, 0.8734, 0.5651, 0.8777, 0.5651, 0.8777, 0.5658, 0.8734, 0.5658, 0.9739, 0.5136, 0.9739, 0.5156, 0.9705, 0.5156, 0.9705, 0.5136, 0.5052, 0.05944, 0.5052, 0.05324, 0.5133, 0.05324, 0.5133, 0.05944, 0.2248, 0.0372, 0.2245, 0.0372, 0.2245, 0.03695, 0.2248, 0.03695, 0.2248, 0.03695, 0.2245, 0.03695, 0.2245, 0.03628, 0.2245, 0.03577, 0.2248, 0.03577, 0.2498, 0.8931, 0.2473, 0.8931, 0.2473, 0.891, 0.2486, 0.891, 0.249, 0.8906, 0.2493, 0.8903, 0.2498, 0.8903, 0.2498, 0.8905, 0.2498, 0.8907, 0.2498, 0.8912, 0.1106, 0.04795, 0.1093, 0.04795, 0.1093, 0.04688, 0.1109, 0.04688, 0.2505, 0.9036, 0.2603, 0.9036, 0.2603, 0.9135, 0.2536, 0.9135, 0.2505, 0.9135, 0.246, 0.8535, 0.2531, 0.8535, 0.2531, 0.8585, 0.246, 0.8585, 0.2625, 0.8936, 0.2615, 0.8936, 0.2615, 0.8918, 0.2604, 0.8918, 0.2604, 0.8908, 0.2625, 0.8908, 0.2625, 0.8927, 0.2617, 0.8927, 0.2617, 0.8932, 0.2617, 0.8934, 0.2625, 0.8934, 0.1219, 0.04461, 0.1203, 0.04461, 0.1203, 0.04353, 0.1219, 0.04353, 0.2582, 0.8979, 0.2582, 0.8957, 0.2613, 0.8957, 0.2613, 0.8979, 0.2603, 0.8979, 0.2245, 0.03473, 0.2245, 0.03418, 0.2246, 0.03433, 0.2245, 0.03473, 0.2246, 0.03433, 0.2248, 0.03459, 0.2245, 0.03473, 0.2248, 0.03459, 0.2248, 0.03577, 0.2221, 0.02706, 0.2221, 0.02741, 0.2219, 0.02741, 0.2219, 0.02706, 0.2248, 0.03577, 0.2245, 0.03577, 0.2245, 0.03473, 0.2245, 0.03113, 0.2247, 0.03113, 0.2247, 0.03271, 0.2245, 0.03271, 0.2245, 0.03217, 0.8231, 0.107, 0.8243, 0.107, 0.8243, 0.112, 0.8231, 0.112, 0.8231, 0.1104, 0.2221, 0.02706, 0.2227, 0.02706, 0.2227, 0.02741, 0.2221, 0.02741, 0.2221, 0.02628, 0.2227, 0.02628, 0.2227, 0.02706, 0.2221, 0.02706, 0.2221, 0.02682, 0.8107, 0.1193, 0.8107, 0.1087, 0.8157, 0.1087, 0.8157, 0.1193, 0.8134, 0.1277, 0.8135, 0.1277, 0.8135, 0.1286, 0.8134, 0.1286, 0.8243, 0.107, 0.825, 0.107, 0.825, 0.1115, 0.8245, 0.112, 0.8243, 0.112, 0.8209, 0.1088, 0.8179, 0.1088, 0.8179, 0.1031, 0.8188, 0.1031, 0.8188, 0.1041, 0.8201, 0.1041, 0.8201, 0.1031, 0.8209, 0.1031, 0.8135, 0.1277, 0.8136, 0.1277, 0.8136, 0.1286, 0.8135, 0.1286, 0.8104, 0.1318, 0.8105, 0.1318, 0.8107, 0.132, 0.8107, 0.1335, 0.8104, 0.1335, 0.8104, 0.1326, 0.2219, 0.02944, 0.2223, 0.02944, 0.2223, 0.03099, 0.2219, 0.03099, 0.2214, 0.03623, 0.2114, 0.03199, 0.2114, 0.02483, 0.2214, 0.02483, 0.219, 0.03556, 0.2185, 0.03556, 0.2185, 0.03401, 0.219, 0.03398, 0.2139, 0.03341, 0.2139, 0.03388, 0.2135, 0.03388, 0.2133, 0.03341, 0.2139, 0.03306, 0.2139, 0.03341, 0.2133, 0.03341, 0.2131, 0.03341, 0.2131, 0.03306, 0.2473, 0.8947, 0.2463, 0.8947, 0.2463, 0.8931, 0.2473, 0.8931, 0.2473, 0.8931, 0.2463, 0.8931, 0.2463, 0.891, 0.2473, 0.891, 0.2624, 0.8894, 0.2625, 0.8892, 0.2625, 0.8908, 0.2624, 0.8906, 0.2605, 0.8906, 0.2604, 0.8908, 0.2604, 0.8892, 0.2605, 0.8894, 0.2624, 0.8906, 0.2625, 0.8908, 0.2604, 0.8908, 0.2605, 0.8906, 0.2605, 0.8894, 0.2604, 0.8892, 0.2625, 0.8892, 0.2624, 0.8894, 0.2492, 0.8945, 0.2493, 0.8947, 0.2473, 0.8947, 0.2477, 0.8945, 0.2496, 0.8933, 0.2498, 0.8931, 0.2493, 0.8947, 0.2492, 0.8945, 0.2477, 0.8933, 0.2473, 0.8931, 0.2498, 0.8931, 0.2496, 0.8933, 0.2477, 0.8945, 0.2473, 0.8947, 0.2473, 0.8931, 0.2477, 0.8933, 0.1212, 0.04716, 0.1202, 0.04716, 0.1202, 0.04564, 0.1211, 0.04564, 0.8948, 0.5651, 0.8948, 0.5658, 0.8905, 0.5658, 0.8905, 0.5651, 0.9839, 0.5136, 0.9872, 0.5136, 0.9872, 0.5156, 0.9839, 0.5156, 0.5052, 0.05944, 0.5133, 0.05944, 0.5133, 0.06564, 0.5052, 0.06564, 0.2229, 0.03112, 0.2227, 0.03112, 0.2227, 0.02515, 0.2229, 0.02515, 0.2235, 0.03339, 0.2235, 0.03316, 0.2236, 0.03316, 0.2236, 0.03339, 0.2234, 0.03112, 0.2231, 0.03112, 0.2231, 0.02515, 0.2234, 0.02515, 0.2236, 0.02515, 0.2237, 0.02515, 0.2237, 0.03112, 0.2236, 0.03112, 0.224, 0.02515, 0.2242, 0.02515, 0.2242, 0.03112, 0.224, 0.03112, 0.2064, 0.03567, 0.2064, 0.03578, 0.2064, 0.03578, 0.2064, 0.03567, 0.2164, 0.04126, 0.2162, 0.04126, 0.2162, 0.04092, 0.2164, 0.04092, 0.2171, 0.03518, 0.2171, 0.0438, 0.2168, 0.0438, 0.2168, 0.03518, 0.2064, 0.03567, 0.2064, 0.03578, 0.2064, 0.03578, 0.2064, 0.03567, 0.2185, 0.03518, 0.2185, 0.0438, 0.2183, 0.0438, 0.2183, 0.03518, 0.2166, 0.0372, 0.2166, 0.036, 0.2173, 0.036, 0.2173, 0.0372, 0.2251, 0.02779, 0.2251, 0.02842, 0.2245, 0.02842, 0.2245, 0.02779, 0.2245, 0.03581, 0.2245, 0.03701, 0.2238, 0.03701, 0.2238, 0.03581, 0.2211, 0.03747, 0.2205, 0.03747, 0.2205, 0.03683, 0.2211, 0.03683, 0.2245, 0.03342, 0.2245, 0.03462, 0.2238, 0.03462, 0.2238, 0.03342, 0.2179, 0.036, 0.2179, 0.0372, 0.2173, 0.0372, 0.2173, 0.036, 0.2261, 0.03402, 0.226, 0.03402, 0.226, 0.03325, 0.2261, 0.03325, 0.2135, 0.03769, 0.2135, 0.03692, 0.2142, 0.03692, 0.2142, 0.03769, 0.226, 0.02705, 0.2259, 0.02705, 0.2259, 0.02628, 0.226, 0.02628, 0.2197, 0.0376, 0.219, 0.0376, 0.219, 0.03683, 0.2197, 0.03683, 0.218, 0.03677, 0.2179, 0.03677, 0.2179, 0.036, 0.218, 0.036, 0.2261, 0.03825, 0.226, 0.03825, 0.226, 0.03748, 0.2261, 0.03748, 0.2259, 0.02551, 0.226, 0.02551, 0.226, 0.02628, 0.2259, 0.02628, 0.2135, 0.03692, 0.2135, 0.03769, 0.2127, 0.03769, 0.2127, 0.03692, 0.226, 0.03825, 0.2259, 0.03825, 0.2259, 0.03748, 0.226, 0.03748, 0.2228, 0.03746, 0.222, 0.03746, 0.222, 0.03669, 0.2228, 0.03669, 0.226, 0.02988, 0.2259, 0.02988, 0.2259, 0.02911, 0.226, 0.02911, 0.2261, 0.03573, 0.226, 0.03573, 0.226, 0.03496, 0.2261, 0.03496, 0.2245, 0.0329, 0.225, 0.03271, 0.225, 0.0334, 0.2245, 0.03321, 0.2228, 0.03796, 0.2228, 0.03852, 0.2227, 0.03852, 0.2227, 0.03796, 0.2248, 0.03664, 0.2254, 0.03645, 0.2254, 0.03714, 0.2248, 0.03695, 0.2148, 0.03852, 0.2148, 0.03797, 0.2149, 0.03797, 0.2149, 0.03852, 0.2229, 0.038, 0.2231, 0.038, 0.2231, 0.03831, 0.2229, 0.03831, 0.226, 0.02779, 0.2261, 0.02779, 0.2261, 0.02847, 0.226, 0.02847, 0.2222, 0.03587, 0.2228, 0.03568, 0.2228, 0.03636, 0.2222, 0.03618, 0.2256, 0.03341, 0.2256, 0.03285, 0.2257, 0.03285, 0.2257, 0.03341, 0.2248, 0.03596, 0.2254, 0.03577, 0.2254, 0.03645, 0.2248, 0.03627, 0.2156, 0.03852, 0.2156, 0.03797, 0.2157, 0.03797, 0.2157, 0.03852, 0.2144, 0.03798, 0.2145, 0.03798, 0.2145, 0.03829, 0.2144, 0.03829, 0.2261, 0.03182, 0.226, 0.03182, 0.226, 0.03113, 0.2261, 0.03113, 0.2185, 0.03792, 0.2186, 0.03792, 0.2186, 0.03853, 0.2185, 0.03853, 0.2205, 0.03789, 0.2206, 0.03789, 0.2206, 0.0385, 0.2205, 0.0385, 0.2254, 0.03783, 0.2254, 0.03843, 0.2252, 0.03843, 0.2252, 0.03783, 0.226, 0.02707, 0.226, 0.02767, 0.2259, 0.02767, 0.2259, 0.02707, 0.2246, 0.03105, 0.2247, 0.03105, 0.2248, 0.03112, 0.2245, 0.03112, 0.2247, 0.03092, 0.2246, 0.03092, 0.2245, 0.03084, 0.2248, 0.03084, 0.2246, 0.03092, 0.2246, 0.03105, 0.2245, 0.03112, 0.2245, 0.03084, 0.2247, 0.03105, 0.2247, 0.03092, 0.2248, 0.03084, 0.2248, 0.03112, 0.2255, 0.02862, 0.2257, 0.02862, 0.2257, 0.02911, 0.2255, 0.02911, 0.214, 0.03818, 0.2138, 0.03818, 0.2138, 0.03769, 0.214, 0.03769, 0.2257, 0.0301, 0.2255, 0.0301, 0.2255, 0.0296, 0.2257, 0.0296, 0.2241, 0.0377, 0.2244, 0.0377, 0.2244, 0.03819, 0.2241, 0.03819, 0.2222, 0.03636, 0.2225, 0.03636, 0.2224, 0.03643, 0.2223, 0.03643, 0.2225, 0.03664, 0.2222, 0.03664, 0.2223, 0.03657, 0.2224, 0.03657, 0.2222, 0.03664, 0.2222, 0.03636, 0.2223, 0.03643, 0.2223, 0.03657, 0.2225, 0.03636, 0.2225, 0.03664, 0.2224, 0.03657, 0.2224, 0.03643, 0.2251, 0.03783, 0.2252, 0.03783, 0.2252, 0.03844, 0.2251, 0.03844, 0.218, 0.03781, 0.2179, 0.03781, 0.2179, 0.0372, 0.218, 0.0372, 0.226, 0.03174, 0.2259, 0.03174, 0.2259, 0.03113, 0.226, 0.03113, 0.2179, 0.03781, 0.218, 0.03781, 0.218, 0.03842, 0.2179, 0.03842, 0.2254, 0.03733, 0.2254, 0.03764, 0.2248, 0.03783, 0.2248, 0.03714, 0.2227, 0.03852, 0.2225, 0.03852, 0.2225, 0.03796, 0.2227, 0.03796, 0.2248, 0.03468, 0.2248, 0.03437, 0.2254, 0.03418, 0.2254, 0.03487, 0.216, 0.03852, 0.2158, 0.03852, 0.2158, 0.03797, 0.216, 0.03797, 0.2232, 0.038, 0.2232, 0.03831, 0.2231, 0.03831, 0.2231, 0.038, 0.2261, 0.03021, 0.2261, 0.03089, 0.226, 0.03089, 0.226, 0.03021, 0.2248, 0.03537, 0.2248, 0.03506, 0.2254, 0.03487, 0.2254, 0.03556, 0.226, 0.02911, 0.2259, 0.02911, 0.2259, 0.02855, 0.226, 0.02855, 0.2238, 0.03751, 0.2238, 0.0372, 0.2244, 0.03701, 0.2244, 0.0377, 0.2158, 0.03852, 0.2157, 0.03852, 0.2157, 0.03797, 0.2158, 0.03797, 0.2229, 0.038, 0.2229, 0.03831, 0.2228, 0.03831, 0.2228, 0.038, 0.2261, 0.03574, 0.2261, 0.03643, 0.226, 0.03643, 0.226, 0.03574, 0.2186, 0.03792, 0.2188, 0.03792, 0.2188, 0.03853, 0.2186, 0.03853, 0.2207, 0.03789, 0.2208, 0.03789, 0.2208, 0.0385, 0.2207, 0.0385, 0.221, 0.03789, 0.221, 0.0385, 0.2208, 0.0385, 0.2208, 0.03789, 0.2212, 0.03789, 0.2212, 0.0385, 0.2211, 0.0385, 0.2211, 0.03789, 0.2248, 0.03105, 0.225, 0.03105, 0.225, 0.03112, 0.2248, 0.03112, 0.225, 0.03092, 0.2248, 0.03092, 0.2248, 0.03084, 0.225, 0.03084, 0.2248, 0.03092, 0.2248, 0.03105, 0.2248, 0.03112, 0.2248, 0.03084, 0.225, 0.03105, 0.225, 0.03092, 0.225, 0.03084, 0.225, 0.03112, 0.2254, 0.02707, 0.2257, 0.02707, 0.2257, 0.02756, 0.2254, 0.02756, 0.2138, 0.03818, 0.2135, 0.03818, 0.2135, 0.03769, 0.2138, 0.03769, 0.2255, 0.02911, 0.2257, 0.02911, 0.2257, 0.0296, 0.2255, 0.0296, 0.2238, 0.0377, 0.2241, 0.0377, 0.2241, 0.03819, 0.2238, 0.03819, 0.2225, 0.03636, 0.2228, 0.03636, 0.2227, 0.03643, 0.2226, 0.03643, 0.2228, 0.03664, 0.2225, 0.03664, 0.2226, 0.03657, 0.2227, 0.03657, 0.2225, 0.03664, 0.2225, 0.03636, 0.2226, 0.03643, 0.2226, 0.03657, 0.2228, 0.03636, 0.2228, 0.03664, 0.2227, 0.03657, 0.2227, 0.03643, 0.2258, 0.03643, 0.2259, 0.03643, 0.2259, 0.03704, 0.2258, 0.03704, 0.2257, 0.03402, 0.2255, 0.03402, 0.2255, 0.03341, 0.2257, 0.03341, 0.226, 0.0324, 0.2259, 0.0324, 0.2259, 0.03179, 0.226, 0.03179, 0.225, 0.03783, 0.2251, 0.03783, 0.2251, 0.03844, 0.225, 0.03844, 0.9188, 0.5746, 0.9189, 0.5746, 0.9188, 0.5746, 0.9187, 0.5746, 0.9188, 0.5746, 0.9188, 0.5746, 0.2245, 0.02976, 0.2244, 0.02976, 0.2244, 0.02961, 0.2244, 0.02928, 0.2244, 0.02928, 0.2244, 0.02919, 0.2244, 0.0291, 0.2244, 0.02907, 0.2244, 0.02898, 0.2244, 0.02889, 0.2244, 0.02885, 0.2244, 0.02877, 0.2244, 0.02868, 0.2243, 0.02868, 0.2242, 0.02862, 0.2245, 0.02862, 0.2234, 0.0383, 0.2234, 0.038, 0.2235, 0.038, 0.2235, 0.0383, 0.2242, 0.02635, 0.2245, 0.02635, 0.2245, 0.02749, 0.2242, 0.02749, 0.225, 0.02665, 0.225, 0.02779, 0.2248, 0.02779, 0.2248, 0.02665, 0.2251, 0.02551, 0.2251, 0.02665, 0.225, 0.02665, 0.225, 0.02551, 0.5211, 0.03562, 0.5211, 0.03547, 0.5213, 0.03547, 0.5213, 0.03562, 0.8847, 0.5712, 0.8848, 0.5712, 0.8847, 0.5713, 0.9189, 0.5746, 0.9189, 0.5746, 0.9188, 0.5746, 0.9189, 0.5749, 0.9188, 0.5749, 0.9188, 0.5749, 0.8848, 0.5714, 0.8847, 0.5714, 0.8847, 0.5713, 0.9188, 0.5747, 0.9187, 0.5746, 0.9188, 0.5746, 0.9188, 0.5748, 0.9189, 0.5748, 0.9188, 0.5749, 0.9187, 0.5749, 0.9188, 0.5748, 0.9188, 0.5749, 0.8846, 0.5713, 0.8847, 0.5712, 0.8847, 0.5713, 0.9188, 0.5749, 0.9188, 0.5749, 0.9188, 0.5749, 0.2242, 0.02862, 0.2243, 0.02868, 0.2243, 0.02868, 0.2242, 0.02877, 0.2243, 0.02885, 0.2244, 0.02885, 0.2244, 0.02889, 0.2243, 0.02889, 0.2242, 0.02898, 0.2243, 0.02907, 0.2244, 0.02907, 0.2244, 0.0291, 0.2243, 0.0291, 0.2242, 0.02919, 0.2243, 0.02928, 0.2244, 0.02928, 0.2244, 0.02961, 0.2242, 0.02961, 0.2242, 0.02976, 0.2242, 0.02976, 0.8847, 0.5714, 0.8846, 0.5713, 0.8847, 0.5713, 0.9189, 0.5747, 0.9188, 0.5747, 0.9188, 0.5746, 0.9188, 0.5749, 0.9187, 0.5749, 0.9188, 0.5749, 0.8847, 0.5712, 0.8847, 0.5712, 0.8847, 0.5713, 0.9189, 0.5748, 0.9189, 0.5749, 0.9188, 0.5749, 0.8848, 0.5713, 0.8848, 0.5714, 0.8847, 0.5713, 0.8848, 0.5712, 0.8848, 0.5713, 0.8847, 0.5713, 0.9189, 0.5749, 0.9189, 0.5749, 0.9188, 0.5749, 0.9189, 0.5746, 0.9189, 0.5747, 0.9188, 0.5746, 0.9188, 0.5763, 0.9188, 0.5762, 0.9189, 0.5763, 0.9187, 0.5762, 0.9188, 0.5762, 0.9188, 0.5763, 0.2245, 0.02976, 0.2245, 0.03089, 0.2242, 0.03089, 0.2243, 0.03084, 0.2244, 0.03084, 0.2244, 0.03075, 0.2244, 0.03066, 0.2244, 0.03062, 0.2244, 0.03054, 0.2244, 0.03045, 0.2244, 0.03042, 0.2244, 0.03033, 0.2244, 0.03024, 0.2244, 0.03024, 0.2244, 0.02991, 0.2244, 0.02976, 0.2234, 0.0383, 0.2232, 0.0383, 0.2232, 0.038, 0.2234, 0.038, 0.2242, 0.02862, 0.2242, 0.02749, 0.2245, 0.02749, 0.2245, 0.02862, 0.225, 0.02665, 0.2248, 0.02665, 0.2248, 0.02551, 0.225, 0.02551, 0.2251, 0.02779, 0.225, 0.02779, 0.225, 0.02665, 0.2251, 0.02665, 0.5211, 0.03562, 0.5213, 0.03562, 0.5213, 0.03577, 0.5211, 0.03577, 0.8847, 0.5734, 0.8847, 0.5733, 0.8848, 0.5734, 0.9189, 0.5763, 0.9188, 0.5762, 0.9189, 0.5762, 0.9189, 0.5759, 0.9188, 0.576, 0.9188, 0.5759, 0.8848, 0.5732, 0.8847, 0.5733, 0.8847, 0.5732, 0.9188, 0.5761, 0.9188, 0.5762, 0.9187, 0.5762, 0.9188, 0.5761, 0.9188, 0.576, 0.9189, 0.5761, 0.9187, 0.576, 0.9188, 0.576, 0.9188, 0.5761, 0.8846, 0.5733, 0.8847, 0.5733, 0.8847, 0.5734, 0.9188, 0.5759, 0.9188, 0.576, 0.9188, 0.5759, 0.2242, 0.03089, 0.2242, 0.02976, 0.2242, 0.02976, 0.2242, 0.02991, 0.2244, 0.02991, 0.2244, 0.03024, 0.2243, 0.03024, 0.2242, 0.03033, 0.2243, 0.03042, 0.2244, 0.03042, 0.2244, 0.03045, 0.2243, 0.03045, 0.2242, 0.03054, 0.2243, 0.03062, 0.2244, 0.03062, 0.2244, 0.03066, 0.2243, 0.03066, 0.2242, 0.03075, 0.2243, 0.03084, 0.2243, 0.03084, 0.8847, 0.5732, 0.8847, 0.5733, 0.8846, 0.5733, 0.9189, 0.5761, 0.9188, 0.5762, 0.9188, 0.5761, 0.9188, 0.5759, 0.9188, 0.576, 0.9187, 0.576, 0.8847, 0.5734, 0.8847, 0.5733, 0.8847, 0.5734, 0.9189, 0.5761, 0.9188, 0.576, 0.9189, 0.576, 0.8848, 0.5733, 0.8847, 0.5733, 0.8848, 0.5732, 0.8848, 0.5734, 0.8847, 0.5733, 0.8848, 0.5733, 0.9189, 0.576, 0.9188, 0.576, 0.9189, 0.5759, 0.9189, 0.5762, 0.9188, 0.5762, 0.9189, 0.5761, 0.2195, 0.03821, 0.2195, 0.03801, 0.2196, 0.03801, 0.2196, 0.03821, 0.2259, 0.03562, 0.2257, 0.03562, 0.2257, 0.03496, 0.2259, 0.03496, 0.222, 0.03806, 0.222, 0.03826, 0.2218, 0.03826, 0.2218, 0.03806, 0.2183, 0.03731, 0.2185, 0.03731, 0.2185, 0.03796, 0.2183, 0.03796, 0.2188, 0.0378, 0.2188, 0.03714, 0.219, 0.03714, 0.219, 0.0378, 0.2258, 0.03391, 0.2258, 0.03325, 0.226, 0.03325, 0.226, 0.03391, 0.2235, 0.0382, 0.2235, 0.038, 0.2237, 0.038, 0.2237, 0.0382, 0.2259, 0.02617, 0.2257, 0.02617, 0.2257, 0.02551, 0.2259, 0.02551, 0.2203, 0.03821, 0.2203, 0.03801, 0.2205, 0.03801, 0.2205, 0.03821, 0.2236, 0.03646, 0.2238, 0.03646, 0.2238, 0.03712, 0.2236, 0.03712, 0.2259, 0.02911, 0.2259, 0.02977, 0.2257, 0.02977, 0.2257, 0.02911, 0.226, 0.03391, 0.226, 0.03456, 0.2258, 0.03456, 0.2258, 0.03391, 0.2192, 0.03821, 0.2192, 0.03801, 0.2193, 0.03801, 0.2193, 0.03821, 0.2257, 0.03748, 0.2259, 0.03748, 0.2259, 0.03814, 0.2257, 0.03814, 0.2191, 0.03801, 0.2191, 0.03821, 0.219, 0.03821, 0.219, 0.03801, 0.2197, 0.0376, 0.2199, 0.0376, 0.2199, 0.03826, 0.2197, 0.03826, 0.2259, 0.03244, 0.2259, 0.0331, 0.2257, 0.0331, 0.2257, 0.03244, 0.226, 0.03577, 0.226, 0.03643, 0.2258, 0.03643, 0.2258, 0.03577, 0.2248, 0.03576, 0.2248, 0.03556, 0.225, 0.03556, 0.225, 0.03576, 0.214, 0.03769, 0.2142, 0.03769, 0.2142, 0.03835, 0.214, 0.03835, 0.2254, 0.02776, 0.2254, 0.02756, 0.2256, 0.02756, 0.2256, 0.02776, 0.221, 0.03582, 0.2212, 0.03582, 0.2212, 0.03648, 0.221, 0.03648, 0.2259, 0.03179, 0.2259, 0.03244, 0.2257, 0.03244, 0.2257, 0.03179, 0.2259, 0.03021, 0.2259, 0.03086, 0.2257, 0.03086, 0.2257, 0.03021, 0.2255, 0.03112, 0.2255, 0.03098, 0.2257, 0.03098, 0.2257, 0.03112, 0.2241, 0.03832, 0.2241, 0.03819, 0.2242, 0.03819, 0.2242, 0.03832, 0.2238, 0.03814, 0.2238, 0.03828, 0.2237, 0.03828, 0.2237, 0.03814, 0.2211, 0.03746, 0.2211, 0.03732, 0.2212, 0.03732, 0.2212, 0.03746, 0.2223, 0.03819, 0.2223, 0.03806, 0.2224, 0.03806, 0.2224, 0.03819, 0.2128, 0.03832, 0.2128, 0.03819, 0.2129, 0.03819, 0.2129, 0.03832, 0.2237, 0.03814, 0.2237, 0.038, 0.2238, 0.038, 0.2238, 0.03814, 0.2257, 0.02696, 0.2257, 0.02682, 0.2258, 0.02682, 0.2258, 0.02696, 0.2199, 0.03824, 0.2199, 0.0381, 0.22, 0.0381, 0.22, 0.03824, 0.2243, 0.03832, 0.2243, 0.03819, 0.2244, 0.03819, 0.2244, 0.03832, 0.2254, 0.03112, 0.2254, 0.03098, 0.2255, 0.03098, 0.2255, 0.03112, 0.2256, 0.02776, 0.2256, 0.02762, 0.2257, 0.02762, 0.2257, 0.02776, 0.2257, 0.03575, 0.2257, 0.03562, 0.2258, 0.03562, 0.2258, 0.03575, 0.2127, 0.03832, 0.2127, 0.03819, 0.2128, 0.03819, 0.2128, 0.03832, 0.2136, 0.03832, 0.2136, 0.03818, 0.2138, 0.03818, 0.2138, 0.03832, 0.2244, 0.0333, 0.2244, 0.03316, 0.2245, 0.03316, 0.2245, 0.0333, 0.2224, 0.03819, 0.2224, 0.03806, 0.2225, 0.03806, 0.2225, 0.03819, 0.2139, 0.03832, 0.2139, 0.03818, 0.2139, 0.03818, 0.2139, 0.03832, 0.2253, 0.03112, 0.2253, 0.03098, 0.2254, 0.03098, 0.2254, 0.03112, 0.2253, 0.03569, 0.2253, 0.03556, 0.2254, 0.03556, 0.2254, 0.03569, 0.2228, 0.03776, 0.2228, 0.03764, 0.2229, 0.03764, 0.2229, 0.03776, 0.2228, 0.03098, 0.2228, 0.03087, 0.2229, 0.03087, 0.2229, 0.03098, 0.2166, 0.03771, 0.2166, 0.0376, 0.2167, 0.0376, 0.2167, 0.03771, 0.219, 0.03697, 0.219, 0.03685, 0.2191, 0.03685, 0.2191, 0.03697, 0.22, 0.0381, 0.2202, 0.0381, 0.2202, 0.03824, 0.22, 0.03824, 0.224, 0.03832, 0.2239, 0.03832, 0.2239, 0.03819, 0.224, 0.03819, 0.2181, 0.03822, 0.218, 0.03822, 0.218, 0.03808, 0.2181, 0.03808, 0.2212, 0.03718, 0.2211, 0.03718, 0.2211, 0.03705, 0.2212, 0.03705, 0.2253, 0.03112, 0.2251, 0.03112, 0.2251, 0.03098, 0.2253, 0.03098, 0.2131, 0.03832, 0.213, 0.03832, 0.213, 0.03819, 0.2131, 0.03819, 0.2223, 0.03819, 0.2221, 0.03819, 0.2221, 0.03806, 0.2223, 0.03806, 0.2258, 0.02991, 0.2257, 0.02991, 0.2257, 0.02977, 0.2258, 0.02977, 0.225, 0.02856, 0.2249, 0.02856, 0.2249, 0.02842, 0.225, 0.02842, 0.2241, 0.03832, 0.224, 0.03832, 0.224, 0.03819, 0.2241, 0.03819, 0.2255, 0.03823, 0.2254, 0.03823, 0.2254, 0.03809, 0.2255, 0.03809, 0.2146, 0.03826, 0.2145, 0.03826, 0.2145, 0.03812, 0.2146, 0.03812, 0.2255, 0.03809, 0.2256, 0.03809, 0.2256, 0.03823, 0.2255, 0.03823, 0.2132, 0.03832, 0.2131, 0.03832, 0.2131, 0.03819, 0.2132, 0.03819, 0.2136, 0.03832, 0.2135, 0.03832, 0.2135, 0.03818, 0.2136, 0.03818, 0.218, 0.03719, 0.2179, 0.03719, 0.2179, 0.03705, 0.218, 0.03705, 0.2257, 0.03416, 0.2255, 0.03416, 0.2255, 0.03402, 0.2257, 0.03402, 0.2239, 0.03832, 0.2238, 0.03832, 0.2238, 0.03819, 0.2239, 0.03819, 0.2221, 0.03819, 0.222, 0.03819, 0.222, 0.03806, 0.2221, 0.03806, 0.2146, 0.03812, 0.2145, 0.03812, 0.2145, 0.03798, 0.2146, 0.03798, 0.2229, 0.03183, 0.2228, 0.03183, 0.2228, 0.03172, 0.2229, 0.03172, 0.213, 0.03779, 0.2129, 0.03779, 0.2129, 0.03768, 0.213, 0.03768, 0.2229, 0.0336, 0.2228, 0.0336, 0.2228, 0.03348, 0.2229, 0.03348, 0.2223, 0.02971, 0.2222, 0.02971, 0.2222, 0.0296, 0.2223, 0.0296, 0.2465, 0.8892, 0.242, 0.8892, 0.242, 0.8779, 0.2465, 0.8779, 0.8814, 0.1131, 0.8814, 0.1126, 0.8824, 0.1126, 0.8824, 0.1121, 0.8814, 0.1121, 0.8814, 0.1018, 0.8869, 0.1018, 0.8869, 0.1131, 0.2509, 0.8892, 0.2465, 0.8892, 0.2465, 0.8779, 0.2509, 0.8779, 0.2494, 0.8794, 0.2494, 0.8638, 0.257, 0.8638, 0.257, 0.8794, 0.2185, 0.02515, 0.2197, 0.02515, 0.2197, 0.03113, 0.2185, 0.03113, 0.2574, 0.8779, 0.2595, 0.8779, 0.2595, 0.8892, 0.2574, 0.8892, 0.2208, 0.03789, 0.2205, 0.03789, 0.2205, 0.03747, 0.2208, 0.03767, 0.2251, 0.02551, 0.2251, 0.02515, 0.2253, 0.02515, 0.2253, 0.02551, 0.2142, 0.03776, 0.2146, 0.03756, 0.2146, 0.03798, 0.2142, 0.03798, 0.2169, 0.03832, 0.2169, 0.03798, 0.2171, 0.03798, 0.2171, 0.03832, 0.2242, 0.03089, 0.2243, 0.03089, 0.2243, 0.03112, 0.2242, 0.03112, 0.2146, 0.03797, 0.2147, 0.03797, 0.2147, 0.03839, 0.2146, 0.03839, 0.225, 0.03289, 0.2254, 0.03271, 0.2254, 0.03331, 0.225, 0.03312, 0.221, 0.03683, 0.221, 0.03648, 0.2211, 0.03648, 0.2211, 0.03683, 0.2222, 0.03765, 0.2225, 0.03746, 0.2225, 0.03806, 0.2222, 0.03788, 0.2256, 0.0255, 0.2256, 0.02515, 0.2257, 0.02515, 0.2257, 0.0255, 0.2239, 0.03316, 0.2241, 0.03316, 0.2241, 0.03338, 0.2239, 0.03338, 0.2248, 0.03783, 0.225, 0.03783, 0.225, 0.03842, 0.2248, 0.03842, 0.2146, 0.03774, 0.2149, 0.03756, 0.2149, 0.03797, 0.2146, 0.03797, 0.2171, 0.03832, 0.2171, 0.03798, 0.2172, 0.03798, 0.2172, 0.03832, 0.2205, 0.03801, 0.2202, 0.03801, 0.2202, 0.0376, 0.2205, 0.03778, 0.2253, 0.0255, 0.2253, 0.02515, 0.2254, 0.02515, 0.2254, 0.0255, 0.2241, 0.03316, 0.2242, 0.03316, 0.2242, 0.03338, 0.2241, 0.03338, 0.2176, 0.03838, 0.2174, 0.03838, 0.2174, 0.03798, 0.2176, 0.03798, 0.2156, 0.03797, 0.2156, 0.03775, 0.216, 0.03756, 0.216, 0.03797, 0.2248, 0.02515, 0.225, 0.02515, 0.225, 0.02551, 0.2248, 0.02551, 0.2212, 0.03767, 0.2212, 0.03789, 0.2208, 0.03789, 0.2208, 0.03747, 0.2179, 0.03832, 0.2177, 0.03832, 0.2177, 0.03798, 0.2179, 0.03798, 0.2244, 0.03316, 0.2244, 0.03338, 0.2242, 0.03338, 0.2242, 0.03316, 0.2185, 0.03796, 0.2185, 0.03838, 0.2183, 0.03838, 0.2183, 0.03796, 0.2218, 0.03788, 0.2218, 0.03765, 0.2222, 0.03746, 0.2222, 0.03806, 0.2251, 0.02551, 0.225, 0.02551, 0.225, 0.02515, 0.2251, 0.02515, 0.2251, 0.02747, 0.2251, 0.02724, 0.2254, 0.02707, 0.2254, 0.02766, 0.2177, 0.03832, 0.2176, 0.03832, 0.2176, 0.03798, 0.2177, 0.03798, 0.2239, 0.03316, 0.2239, 0.03338, 0.2238, 0.03338, 0.2238, 0.03316, 0.2188, 0.0384, 0.2188, 0.0378, 0.219, 0.0378, 0.219, 0.0384, 0.2197, 0.03778, 0.2197, 0.03801, 0.2193, 0.03801, 0.2193, 0.0376, 0.2151, 0.03832, 0.215, 0.03832, 0.215, 0.03798, 0.2151, 0.03798, 0.219, 0.03801, 0.219, 0.03778, 0.2193, 0.0376, 0.2193, 0.03801, 0.2256, 0.0255, 0.2254, 0.0255, 0.2254, 0.02515, 0.2256, 0.02515, 0.2238, 0.03316, 0.2238, 0.03338, 0.2236, 0.03338, 0.2236, 0.03316, 0.2174, 0.03798, 0.2174, 0.03838, 0.2173, 0.03838, 0.2173, 0.03798, 0.2156, 0.0372, 0.215, 0.0372, 0.215, 0.036, 0.2156, 0.036, 0.2251, 0.03084, 0.2245, 0.03084, 0.2245, 0.03021, 0.2251, 0.03021, 0.2166, 0.0372, 0.216, 0.0372, 0.216, 0.036, 0.2166, 0.036, 0.2142, 0.03756, 0.2142, 0.03692, 0.2149, 0.03692, 0.2149, 0.03756, 0.2245, 0.03581, 0.2238, 0.03581, 0.2238, 0.03462, 0.2245, 0.03462, 0.2248, 0.02635, 0.2242, 0.02635, 0.2242, 0.02515, 0.2248, 0.02515, 0.2259, 0.03719, 0.2259, 0.03643, 0.226, 0.03643, 0.226, 0.03719, 0.2205, 0.0376, 0.2197, 0.0376, 0.2197, 0.03683, 0.2205, 0.03683, 0.226, 0.03478, 0.226, 0.03402, 0.2261, 0.03402, 0.2261, 0.03478, 0.2212, 0.03746, 0.2212, 0.03669, 0.222, 0.03669, 0.222, 0.03746, 0.226, 0.0324, 0.226, 0.03316, 0.2259, 0.03316, 0.2259, 0.0324, 0.2261, 0.02911, 0.2261, 0.02988, 0.226, 0.02988, 0.226, 0.02911, 0.2259, 0.03097, 0.2259, 0.03021, 0.226, 0.03021, 0.226, 0.03097, 0.2252, 0.03418, 0.2245, 0.03418, 0.2245, 0.03342, 0.2252, 0.03342, 0.226, 0.02779, 0.226, 0.02855, 0.2259, 0.02855, 0.2259, 0.02779, 0.2228, 0.03723, 0.2228, 0.03646, 0.2236, 0.03646, 0.2236, 0.03723, 0.226, 0.03496, 0.226, 0.03573, 0.2259, 0.03573, 0.2259, 0.03496, 0.2261, 0.0324, 0.2261, 0.03316, 0.226, 0.03316, 0.226, 0.0324, 0.2193, 0.03821, 0.2193, 0.03801, 0.2195, 0.03801, 0.2195, 0.03821, 0.2257, 0.02707, 0.2259, 0.02707, 0.2259, 0.02772, 0.2257, 0.02772, 0.2203, 0.03801, 0.2203, 0.03821, 0.2202, 0.03821, 0.2202, 0.03801, 0.2148, 0.03614, 0.215, 0.03614, 0.215, 0.0368, 0.2148, 0.0368, 0.2259, 0.03113, 0.2259, 0.03179, 0.2257, 0.03179, 0.2257, 0.03113, 0.2259, 0.02779, 0.2259, 0.02844, 0.2257, 0.02844, 0.2257, 0.02779, 0.225, 0.03576, 0.225, 0.03556, 0.2251, 0.03556, 0.2251, 0.03576, 0.2259, 0.02682, 0.2257, 0.02682, 0.2257, 0.02617, 0.2259, 0.02617, 0.2251, 0.03576, 0.2251, 0.03556, 0.2253, 0.03556, 0.2253, 0.03576, 0.2133, 0.03769, 0.2135, 0.03769, 0.2135, 0.03835, 0.2133, 0.03835, 0.2255, 0.03271, 0.2255, 0.03337, 0.2254, 0.03337, 0.2254, 0.03271, 0.2259, 0.02844, 0.2259, 0.0291, 0.2257, 0.0291, 0.2257, 0.02844, 0.2257, 0.03577, 0.2258, 0.03577, 0.2258, 0.03748, 0.2257, 0.03748, 0.2256, 0.03113, 0.2257, 0.03113, 0.2257, 0.03284, 0.2256, 0.03284, 0.2225, 0.02912, 0.2225, 0.02741, 0.2226, 0.02741, 0.2226, 0.02912, 0.2258, 0.03325, 0.2258, 0.03496, 0.2257, 0.03496, 0.2257, 0.03325, 0.1499, 0.05351, 0.1499, 0.05429, 0.1498, 0.05429, 0.1498, 0.05351, 0.9515, 0.497, 0.9515, 0.4978, 0.951, 0.4978, 0.951, 0.497, 0.1499, 0.05429, 0.1499, 0.05507, 0.1498, 0.05507, 0.1498, 0.05429, 0.1416, 0.05935, 0.1416, 0.06013, 0.1412, 0.06013, 0.1412, 0.05935, 0.154, 0.05832, 0.154, 0.05788, 0.1542, 0.05788, 0.1542, 0.05832, 0.1443, 0.05795, 0.1443, 0.05839, 0.1442, 0.05839, 0.1442, 0.05795, 0.1498, 0.05585, 0.1499, 0.05585, 0.1499, 0.05663, 0.1498, 0.05663, 0.9473, 0.498, 0.9469, 0.498, 0.9469, 0.4972, 0.9473, 0.4972, 0.1498, 0.05507, 0.1499, 0.05507, 0.1499, 0.05585, 0.1498, 0.05585, 0.1412, 0.06013, 0.1408, 0.06013, 0.1408, 0.05935, 0.1412, 0.05935, 0.154, 0.05744, 0.1542, 0.05744, 0.1542, 0.05788, 0.154, 0.05788, 0.1489, 0.0579, 0.149, 0.0579, 0.149, 0.05834, 0.1489, 0.05834, 0.2117, 0.04961, 0.2115, 0.04961, 0.2117, 0.04912, 0.2117, 0.04912, 0.2106, 0.04383, 0.2106, 0.04383, 0.2106, 0.04364, 0.2106, 0.04364, 0.2132, 0.04961, 0.2131, 0.04961, 0.213, 0.04912, 0.2132, 0.04912, 0.8867, 0.5766, 0.8867, 0.5765, 0.8868, 0.5765, 0.8868, 0.5766, 0.2245, 0.04913, 0.2247, 0.04913, 0.2247, 0.04962, 0.2245, 0.04962, 0.2113, 0.04961, 0.2111, 0.04961, 0.2112, 0.04912, 0.2113, 0.04912, 0.2106, 0.04403, 0.2106, 0.04403, 0.2106, 0.04383, 0.2106, 0.04383, 0.213, 0.04961, 0.2129, 0.04961, 0.2128, 0.04912, 0.213, 0.04912, 0.8868, 0.5766, 0.8868, 0.5765, 0.887, 0.5765, 0.887, 0.5766, 0.2247, 0.04913, 0.2249, 0.04913, 0.2249, 0.04962, 0.2247, 0.04962, 0.2127, 0.04912, 0.2127, 0.04961, 0.2127, 0.04961, 0.2125, 0.04912, 0.2106, 0.04326, 0.2106, 0.04345, 0.2106, 0.04345, 0.2106, 0.04326, 0.2115, 0.04912, 0.2115, 0.04961, 0.2113, 0.04961, 0.2115, 0.04912, 0.8866, 0.5802, 0.8864, 0.5802, 0.8864, 0.58, 0.8866, 0.58, 0.2136, 0.04912, 0.2136, 0.04961, 0.2134, 0.04961, 0.2134, 0.04912, 0.2125, 0.04912, 0.2125, 0.04961, 0.2125, 0.04961, 0.2123, 0.04912, 0.2106, 0.04364, 0.2106, 0.04345, 0.2106, 0.04345, 0.2106, 0.04364, 0.2134, 0.04912, 0.2134, 0.04961, 0.2132, 0.04961, 0.2134, 0.04912, 0.8872, 0.5766, 0.887, 0.5766, 0.887, 0.5765, 0.8872, 0.5765, 0.21, 0.04913, 0.21, 0.04962, 0.2098, 0.04962, 0.2098, 0.04913, 0.2541, 0.8939, 0.2541, 0.898, 0.2539, 0.8982, 0.2539, 0.8937, 0.2561, 0.898, 0.258, 0.898, 0.2582, 0.8982, 0.2561, 0.8982, 0.2561, 0.8939, 0.2541, 0.8939, 0.2539, 0.8937, 0.2561, 0.8937, 0.258, 0.898, 0.258, 0.8939, 0.2582, 0.8937, 0.2582, 0.8982, 0.258, 0.8939, 0.2561, 0.8939, 0.2561, 0.8937, 0.2582, 0.8937, 0.2541, 0.898, 0.2561, 0.898, 0.2561, 0.8982, 0.2539, 0.8982, 0.2552, 0.8779, 0.2574, 0.8779, 0.2574, 0.8892, 0.2552, 0.8892, 0.2155, 0.03068, 0.2177, 0.03068, 0.2177, 0.04219, 0.2155, 0.04219, 0.2419, 0.8794, 0.2419, 0.8638, 0.2494, 0.8638, 0.2494, 0.8794, 0.876, 0.1131, 0.876, 0.1018, 0.8814, 0.1018, 0.8814, 0.1121, 0.8805, 0.1121, 0.8805, 0.1126, 0.8814, 0.1126, 0.8814, 0.1131, 0.8177, 0.118, 0.8214, 0.118, 0.8214, 0.1198, 0.8177, 0.1198, 0.8177, 0.1198, 0.8139, 0.1198, 0.8139, 0.118, 0.8177, 0.118, 0.2247, 0.03562, 0.2247, 0.03547, 0.2247, 0.03544, 0.2247, 0.03565, 0.2245, 0.03547, 0.2245, 0.03562, 0.2245, 0.03565, 0.2245, 0.03544, 0.2245, 0.03562, 0.2247, 0.03562, 0.2247, 0.03565, 0.2245, 0.03565, 0.2247, 0.03547, 0.2245, 0.03547, 0.2245, 0.03544, 0.2247, 0.03544, 0.2249, 0.03562, 0.2249, 0.03547, 0.2249, 0.03544, 0.2249, 0.03565, 0.2247, 0.03547, 0.2247, 0.03562, 0.2247, 0.03565, 0.2247, 0.03544, 0.2247, 0.03562, 0.2249, 0.03562, 0.2249, 0.03565, 0.2247, 0.03565, 0.2249, 0.03547, 0.2247, 0.03547, 0.2247, 0.03544, 0.2249, 0.03544, 0.2243, 0.03901, 0.2243, 0.03916, 0.2243, 0.03919, 0.2243, 0.03898, 0.2245, 0.03916, 0.2245, 0.03901, 0.2245, 0.03898, 0.2245, 0.03919, 0.2243, 0.03916, 0.2245, 0.03916, 0.2245, 0.03919, 0.2243, 0.03919, 0.2245, 0.03901, 0.2243, 0.03901, 0.2243, 0.03898, 0.2245, 0.03898, 0.2249, 0.03547, 0.2249, 0.03562, 0.2249, 0.03565, 0.2249, 0.03544, 0.2251, 0.03562, 0.2251, 0.03547, 0.2251, 0.03544, 0.2251, 0.03565, 0.2249, 0.03562, 0.2251, 0.03562, 0.2251, 0.03565, 0.2249, 0.03565, 0.2251, 0.03547, 0.2249, 0.03547, 0.2249, 0.03544, 0.2251, 0.03544])
me_plane.materials.append(mat_material)
me_plane.use_remesh_fix_poles = True
me_plane.use_remesh_preserve_attributes = False
me_plane.use_mirror_vertex_groups = False
me_plane.update()
me_plane_001 = bpy.data.meshes.new('Plane.001')
me_plane_001.from_pydata([(0.4854, -1.847, 0.3199), (0.6663, -1.847, 0.3199), (0.4854, -1.524, 0.3199), (0.6663, -1.524, 0.3199), (0.4854, -1.619, 0.09123), (0.6663, -1.619, 0.09123), (0.4854, -1.847, -0.003506), (0.6663, -1.847, -0.003506), (0.4854, -2.076, 0.09123), (0.6663, -2.076, 0.09123), (0.4854, -2.171, 0.3199), (0.6663, -2.171, 0.3199), (0.4854, -2.076, 0.5487), (0.6663, -2.076, 0.5487), (0.4854, -1.847, 0.6434), (0.6663, -1.847, 0.6434), (0.4854, -1.619, 0.5487), (0.6663, -1.619, 0.5487), (0.6663, -1.712, 0.1847), (0.6663, -1.656, 0.3199), (0.6663, -1.847, 0.1286), (0.6663, -1.983, 0.1847), (0.6663, -2.039, 0.3199), (0.6663, -1.983, 0.4552), (0.6663, -1.847, 0.5113), (0.6663, -1.712, 0.4552)], [], [(0, 2, 4), (1, 18, 19), (2, 3, 5, 4), (0, 4, 6), (1, 20, 18), (4, 5, 7, 6), (0, 6, 8), (1, 21, 20), (6, 7, 9, 8), (0, 8, 10), (1, 22, 21), (8, 9, 11, 10), (0, 10, 12), (1, 23, 22), (10, 11, 13, 12), (0, 12, 14), (1, 24, 23), (12, 13, 15, 14), (0, 14, 16), (1, 25, 24), (14, 15, 17, 16), (0, 16, 2), (1, 19, 25), (16, 17, 3, 2), (19, 18, 5, 3), (18, 20, 7, 5), (20, 21, 9, 7), (21, 22, 11, 9), (22, 23, 13, 11), (23, 24, 15, 13), (24, 25, 17, 15), (25, 19, 3, 17)])
_uv = me_plane_001.uv_layers.new(name='UVMap')
_uv.uv.foreach_set('vector', [0.1116, 0.04492, 0.1123, 0.04522, 0.1119, 0.04565, 0.2576, 0.0412, 0.258, 0.04102, 0.258, 0.04137, 0.1202, 0.04972, 0.1207, 0.04972, 0.1207, 0.05029, 0.1202, 0.05029, 0.1116, 0.04492, 0.1119, 0.04565, 0.1113, 0.04565, 0.2576, 0.0412, 0.2577, 0.04077, 0.258, 0.04102, 0.1253, 0.03321, 0.1257, 0.03321, 0.1257, 0.03376, 0.1253, 0.03376, 0.1116, 0.04492, 0.1113, 0.04565, 0.1108, 0.04522, 0.2576, 0.0412, 0.2574, 0.04077, 0.2577, 0.04077, 0.1253, 0.03376, 0.1257, 0.03376, 0.1257, 0.03432, 0.1253, 0.03432, 0.1116, 0.04492, 0.1108, 0.04522, 0.1108, 0.04462, 0.2576, 0.0412, 0.2571, 0.04102, 0.2574, 0.04077, 0.1113, 0.04881, 0.1117, 0.04881, 0.1117, 0.04936, 0.1113, 0.04936, 0.1116, 0.04492, 0.1108, 0.04462, 0.1113, 0.0442, 0.2576, 0.0412, 0.2571, 0.04137, 0.2571, 0.04102, 0.1113, 0.04936, 0.1117, 0.04936, 0.1117, 0.04992, 0.1113, 0.04992, 0.1116, 0.04492, 0.1113, 0.0442, 0.1119, 0.0442, 0.2576, 0.0412, 0.2574, 0.04162, 0.2571, 0.04137, 0.1255, 0.04339, 0.1259, 0.04339, 0.1259, 0.04394, 0.1255, 0.04394, 0.1116, 0.04492, 0.1119, 0.0442, 0.1123, 0.04462, 0.2576, 0.0412, 0.2577, 0.04162, 0.2574, 0.04162, 0.1255, 0.04394, 0.1259, 0.04394, 0.1259, 0.0445, 0.1255, 0.0445, 0.1116, 0.04492, 0.1123, 0.04462, 0.1123, 0.04522, 0.2576, 0.0412, 0.258, 0.04137, 0.2577, 0.04162, 0.1202, 0.04918, 0.1207, 0.04918, 0.1207, 0.04972, 0.1202, 0.04972, 0.1232, 0.0443, 0.1232, 0.04395, 0.1235, 0.04383, 0.1235, 0.04443, 0.1232, 0.04395, 0.123, 0.0437, 0.1231, 0.0434, 0.1235, 0.04383, 0.123, 0.0437, 0.1226, 0.0437, 0.1225, 0.0434, 0.1231, 0.0434, 0.1226, 0.0437, 0.1224, 0.04395, 0.1221, 0.04383, 0.1225, 0.0434, 0.1224, 0.04395, 0.1224, 0.0443, 0.1221, 0.04443, 0.1221, 0.04383, 0.1224, 0.0443, 0.1226, 0.04455, 0.1225, 0.04485, 0.1221, 0.04443, 0.1226, 0.04455, 0.123, 0.04455, 0.1231, 0.04485, 0.1225, 0.04485, 0.123, 0.04455, 0.1232, 0.0443, 0.1235, 0.04443, 0.1231, 0.04485])
me_plane_001.materials.append(mat_material)
me_plane_001.use_remesh_fix_poles = True
me_plane_001.use_remesh_preserve_attributes = False
me_plane_001.use_mirror_vertex_groups = False
me_plane_001.update()
me_plane_002 = bpy.data.meshes.new('Plane.002')
me_plane_002.from_pydata([(-0.4854, -1.847, 0.3199), (-0.6663, -1.847, 0.3199), (-0.4854, -1.524, 0.3199), (-0.6663, -1.524, 0.3199), (-0.4854, -1.619, 0.09123), (-0.6663, -1.619, 0.09123), (-0.4854, -1.847, -0.003506), (-0.6663, -1.847, -0.003506), (-0.4854, -2.076, 0.09123), (-0.6663, -2.076, 0.09123), (-0.4854, -2.171, 0.3199), (-0.6663, -2.171, 0.3199), (-0.4854, -2.076, 0.5487), (-0.6663, -2.076, 0.5487), (-0.4854, -1.847, 0.6434), (-0.6663, -1.847, 0.6434), (-0.4854, -1.619, 0.5487), (-0.6663, -1.619, 0.5487), (-0.6663, -1.712, 0.1847), (-0.6663, -1.656, 0.3199), (-0.6663, -1.847, 0.1286), (-0.6663, -1.983, 0.1847), (-0.6663, -2.039, 0.3199), (-0.6663, -1.983, 0.4552), (-0.6663, -1.847, 0.5113), (-0.6663, -1.712, 0.4552)], [], [(0, 4, 2), (1, 19, 18), (2, 4, 5, 3), (0, 6, 4), (1, 18, 20), (4, 6, 7, 5), (0, 8, 6), (1, 20, 21), (6, 8, 9, 7), (0, 10, 8), (1, 21, 22), (8, 10, 11, 9), (0, 12, 10), (1, 22, 23), (10, 12, 13, 11), (0, 14, 12), (1, 23, 24), (12, 14, 15, 13), (0, 16, 14), (1, 24, 25), (14, 16, 17, 15), (0, 2, 16), (1, 25, 19), (16, 2, 3, 17), (19, 3, 5, 18), (18, 5, 7, 20), (20, 7, 9, 21), (21, 9, 11, 22), (22, 11, 13, 23), (23, 13, 15, 24), (24, 15, 17, 25), (25, 17, 3, 19)])
_uv = me_plane_002.uv_layers.new(name='UVMap')
_uv.uv.foreach_set('vector', [0.1173, 0.04756, 0.118, 0.04726, 0.118, 0.04786, 0.2431, 0.04186, 0.2433, 0.04229, 0.2429, 0.04229, 0.1262, 0.03375, 0.1262, 0.03432, 0.1257, 0.03432, 0.1257, 0.03375, 0.1173, 0.04756, 0.1176, 0.04684, 0.118, 0.04726, 0.2431, 0.04186, 0.2429, 0.04229, 0.2427, 0.04204, 0.1256, 0.04013, 0.1256, 0.04069, 0.1251, 0.04069, 0.1251, 0.04013, 0.1173, 0.04756, 0.117, 0.04684, 0.1176, 0.04684, 0.2431, 0.04186, 0.2427, 0.04204, 0.2427, 0.04168, 0.1256, 0.04069, 0.1256, 0.04124, 0.1251, 0.04124, 0.1251, 0.04069, 0.1173, 0.04756, 0.1166, 0.04726, 0.117, 0.04684, 0.2431, 0.04186, 0.2427, 0.04168, 0.2429, 0.04143, 0.1136, 0.04881, 0.1136, 0.04936, 0.1132, 0.04936, 0.1132, 0.04881, 0.1173, 0.04756, 0.1166, 0.04786, 0.1166, 0.04726, 0.2431, 0.04186, 0.2429, 0.04143, 0.2433, 0.04143, 0.1136, 0.04936, 0.1136, 0.04992, 0.1132, 0.04992, 0.1132, 0.04936, 0.1173, 0.04756, 0.117, 0.04829, 0.1166, 0.04786, 0.2431, 0.04186, 0.2433, 0.04143, 0.2435, 0.04168, 0.126, 0.04013, 0.126, 0.04068, 0.1256, 0.04068, 0.1256, 0.04013, 0.1173, 0.04756, 0.1176, 0.04829, 0.117, 0.04829, 0.2431, 0.04186, 0.2435, 0.04168, 0.2435, 0.04204, 0.126, 0.04068, 0.126, 0.04124, 0.1256, 0.04124, 0.1256, 0.04068, 0.1173, 0.04756, 0.118, 0.04786, 0.1176, 0.04829, 0.2431, 0.04186, 0.2435, 0.04204, 0.2433, 0.04229, 0.1262, 0.03321, 0.1262, 0.03375, 0.1257, 0.03375, 0.1257, 0.03321, 0.1085, 0.04522, 0.1087, 0.04551, 0.1081, 0.04551, 0.1082, 0.04522, 0.1082, 0.04522, 0.1081, 0.04551, 0.1076, 0.04509, 0.1079, 0.04497, 0.1079, 0.04497, 0.1076, 0.04509, 0.1076, 0.04449, 0.1079, 0.04461, 0.1079, 0.04461, 0.1076, 0.04449, 0.1081, 0.04406, 0.1082, 0.04436, 0.1082, 0.04436, 0.1081, 0.04406, 0.1087, 0.04406, 0.1085, 0.04436, 0.1085, 0.04436, 0.1087, 0.04406, 0.1091, 0.04449, 0.1088, 0.04461, 0.1088, 0.04461, 0.1091, 0.04449, 0.1091, 0.04509, 0.1088, 0.04497, 0.1088, 0.04497, 0.1091, 0.04509, 0.1087, 0.04551, 0.1085, 0.04522])
me_plane_002.materials.append(mat_material)
me_plane_002.use_remesh_fix_poles = True
me_plane_002.use_remesh_preserve_attributes = False
me_plane_002.use_mirror_vertex_groups = False
me_plane_002.update()
me_plane_003 = bpy.data.meshes.new('Plane.003')
me_plane_003.from_pydata([(0.2709, 0.5927, 0.3199), (0.4518, 0.5927, 0.3199), (0.2709, 0.9161, 0.3199), (0.4518, 0.9161, 0.3199), (0.2709, 0.8214, 0.09123), (0.4518, 0.8214, 0.09123), (0.2709, 0.5927, -0.003506), (0.4518, 0.5927, -0.003506), (0.2709, 0.364, 0.09123), (0.4518, 0.364, 0.09123), (0.2709, 0.2692, 0.3199), (0.4518, 0.2692, 0.3199), (0.2709, 0.364, 0.5487), (0.4518, 0.364, 0.5487), (0.2709, 0.5927, 0.6434), (0.4518, 0.5927, 0.6434), (0.2709, 0.8214, 0.5487), (0.4518, 0.8214, 0.5487), (0.4854, 0.5927, 0.3199), (0.6663, 0.5927, 0.3199), (0.4854, 0.9161, 0.3199), (0.6663, 0.9161, 0.3199), (0.4854, 0.8214, 0.09123), (0.6663, 0.8214, 0.09123), (0.4854, 0.5927, -0.003506), (0.6663, 0.5927, -0.003506), (0.4854, 0.364, 0.09123), (0.6663, 0.364, 0.09123), (0.4854, 0.2692, 0.3199), (0.6663, 0.2692, 0.3199), (0.4854, 0.364, 0.5487), (0.6663, 0.364, 0.5487), (0.4854, 0.5927, 0.6434), (0.6663, 0.5927, 0.6434), (0.4854, 0.8214, 0.5487), (0.6663, 0.8214, 0.5487), (0.6663, 0.728, 0.1847), (0.6663, 0.784, 0.3199), (0.6663, 0.5927, 0.1286), (0.6663, 0.4574, 0.1847), (0.6663, 0.4014, 0.3199), (0.6663, 0.4574, 0.4552), (0.6663, 0.5927, 0.5113), (0.6663, 0.728, 0.4552)], [], [(0, 2, 4), (1, 5, 3), (2, 3, 5, 4), (0, 4, 6), (1, 7, 5), (4, 5, 7, 6), (0, 6, 8), (1, 9, 7), (6, 7, 9, 8), (0, 8, 10), (1, 11, 9), (8, 9, 11, 10), (0, 10, 12), (1, 13, 11), (10, 11, 13, 12), (0, 12, 14), (1, 15, 13), (12, 13, 15, 14), (0, 14, 16), (1, 17, 15), (14, 15, 17, 16), (0, 16, 2), (1, 3, 17), (16, 17, 3, 2), (18, 20, 22), (19, 36, 37), (20, 21, 23, 22), (18, 22, 24), (19, 38, 36), (22, 23, 25, 24), (18, 24, 26), (19, 39, 38), (24, 25, 27, 26), (18, 26, 28), (19, 40, 39), (26, 27, 29, 28), (18, 28, 30), (19, 41, 40), (28, 29, 31, 30), (18, 30, 32), (19, 42, 41), (30, 31, 33, 32), (18, 32, 34), (19, 43, 42), (32, 33, 35, 34), (18, 34, 20), (19, 37, 43), (34, 35, 21, 20), (37, 36, 23, 21), (36, 38, 25, 23), (38, 39, 27, 25), (39, 40, 29, 27), (40, 41, 31, 29), (41, 42, 33, 31), (42, 43, 35, 33), (43, 37, 21, 35)])
_uv = me_plane_003.uv_layers.new(name='UVMap')
_uv.uv.foreach_set('vector', [0.113, 0.04637, 0.1127, 0.0471, 0.1123, 0.04667, 0.1187, 0.04756, 0.1195, 0.04726, 0.1195, 0.04786, 0.1257, 0.04951, 0.1261, 0.04951, 0.1261, 0.05008, 0.1257, 0.05008, 0.113, 0.04637, 0.1123, 0.04667, 0.1123, 0.04607, 0.1187, 0.04756, 0.119, 0.04684, 0.1195, 0.04726, 0.1254, 0.03765, 0.125, 0.03765, 0.125, 0.0371, 0.1254, 0.0371, 0.113, 0.04637, 0.1123, 0.04607, 0.1127, 0.04565, 0.1187, 0.04756, 0.1184, 0.04684, 0.119, 0.04684, 0.1254, 0.0371, 0.125, 0.0371, 0.125, 0.03654, 0.1254, 0.03654, 0.113, 0.04637, 0.1127, 0.04565, 0.1133, 0.04565, 0.1187, 0.04756, 0.118, 0.04726, 0.1184, 0.04684, 0.115, 0.04992, 0.1145, 0.04992, 0.1145, 0.04936, 0.115, 0.04936, 0.113, 0.04637, 0.1133, 0.04565, 0.1137, 0.04607, 0.1187, 0.04756, 0.118, 0.04786, 0.118, 0.04726, 0.115, 0.04936, 0.1145, 0.04936, 0.1145, 0.04881, 0.115, 0.04881, 0.113, 0.04637, 0.1137, 0.04607, 0.1137, 0.04667, 0.1187, 0.04756, 0.1184, 0.04829, 0.118, 0.04786, 0.1261, 0.04561, 0.1257, 0.04561, 0.1257, 0.04506, 0.1261, 0.04506, 0.113, 0.04637, 0.1137, 0.04667, 0.1133, 0.0471, 0.1187, 0.04756, 0.119, 0.04829, 0.1184, 0.04829, 0.1261, 0.04506, 0.1257, 0.04506, 0.1257, 0.0445, 0.1261, 0.0445, 0.113, 0.04637, 0.1133, 0.0471, 0.1127, 0.0471, 0.1187, 0.04756, 0.1195, 0.04786, 0.119, 0.04829, 0.1257, 0.04898, 0.1261, 0.04898, 0.1261, 0.04951, 0.1257, 0.04951, 0.1145, 0.04492, 0.1152, 0.04462, 0.1152, 0.04522, 0.2576, 0.04265, 0.258, 0.04247, 0.258, 0.04282, 0.1261, 0.04733, 0.1257, 0.04733, 0.1257, 0.04676, 0.1261, 0.04676, 0.1145, 0.04492, 0.1152, 0.04522, 0.1147, 0.04565, 0.2576, 0.04265, 0.2577, 0.04222, 0.258, 0.04247, 0.1159, 0.04873, 0.1163, 0.04873, 0.1163, 0.04928, 0.1159, 0.04928, 0.1145, 0.04492, 0.1147, 0.04565, 0.1142, 0.04565, 0.2576, 0.04265, 0.2574, 0.04222, 0.2577, 0.04222, 0.1159, 0.04928, 0.1163, 0.04928, 0.1163, 0.04984, 0.1159, 0.04984, 0.1145, 0.04492, 0.1142, 0.04565, 0.1137, 0.04522, 0.2576, 0.04265, 0.2571, 0.04247, 0.2574, 0.04222, 0.1113, 0.04992, 0.1108, 0.04992, 0.1108, 0.04936, 0.1113, 0.04936, 0.1145, 0.04492, 0.1137, 0.04522, 0.1137, 0.04462, 0.2576, 0.04265, 0.2571, 0.04282, 0.2571, 0.04247, 0.1113, 0.04936, 0.1108, 0.04936, 0.1108, 0.04881, 0.1113, 0.04881, 0.1145, 0.04492, 0.1137, 0.04462, 0.1142, 0.0442, 0.2576, 0.04265, 0.2574, 0.04307, 0.2571, 0.04282, 0.1136, 0.04881, 0.1141, 0.04881, 0.1141, 0.04936, 0.1136, 0.04936, 0.1145, 0.04492, 0.1142, 0.0442, 0.1147, 0.0442, 0.2576, 0.04265, 0.2577, 0.04307, 0.2574, 0.04307, 0.1136, 0.04936, 0.1141, 0.04936, 0.1141, 0.04992, 0.1136, 0.04992, 0.1145, 0.04492, 0.1147, 0.0442, 0.1152, 0.04462, 0.2576, 0.04265, 0.258, 0.04282, 0.2577, 0.04307, 0.1261, 0.04787, 0.1257, 0.04787, 0.1257, 0.04733, 0.1261, 0.04733, 0.1232, 0.04575, 0.1232, 0.0454, 0.1235, 0.04527, 0.1235, 0.04588, 0.1232, 0.0454, 0.123, 0.04515, 0.1231, 0.04485, 0.1235, 0.04527, 0.123, 0.04515, 0.1226, 0.04515, 0.1225, 0.04485, 0.1231, 0.04485, 0.1226, 0.04515, 0.1224, 0.0454, 0.1221, 0.04527, 0.1225, 0.04485, 0.1224, 0.0454, 0.1224, 0.04575, 0.1221, 0.04588, 0.1221, 0.04527, 0.1224, 0.04575, 0.1226, 0.046, 0.1225, 0.0463, 0.1221, 0.04588, 0.1226, 0.046, 0.123, 0.046, 0.1231, 0.0463, 0.1225, 0.0463, 0.123, 0.046, 0.1232, 0.04575, 0.1235, 0.04588, 0.1231, 0.0463])
me_plane_003.materials.append(mat_material)
me_plane_003.use_remesh_fix_poles = True
me_plane_003.use_remesh_preserve_attributes = False
me_plane_003.use_mirror_vertex_groups = False
me_plane_003.update()
me_plane_004 = bpy.data.meshes.new('Plane.004')
me_plane_004.from_pydata([(0.2709, 1.366, 0.3199), (0.4518, 1.366, 0.3199), (0.2709, 1.69, 0.3199), (0.4518, 1.69, 0.3199), (0.2709, 1.595, 0.09123), (0.4518, 1.595, 0.09123), (0.2709, 1.366, -0.003506), (0.4518, 1.366, -0.003506), (0.2709, 1.137, 0.09123), (0.4518, 1.137, 0.09123), (0.2709, 1.043, 0.3199), (0.4518, 1.043, 0.3199), (0.2709, 1.137, 0.5487), (0.4518, 1.137, 0.5487), (0.2709, 1.366, 0.6434), (0.4518, 1.366, 0.6434), (0.2709, 1.595, 0.5487), (0.4518, 1.595, 0.5487), (0.4854, 1.366, 0.3199), (0.6663, 1.366, 0.3199), (0.4854, 1.69, 0.3199), (0.6663, 1.69, 0.3199), (0.4854, 1.595, 0.09123), (0.6663, 1.595, 0.09123), (0.4854, 1.366, -0.003506), (0.6663, 1.366, -0.003506), (0.4854, 1.137, 0.09123), (0.6663, 1.137, 0.09123), (0.4854, 1.043, 0.3199), (0.6663, 1.043, 0.3199), (0.4854, 1.137, 0.5487), (0.6663, 1.137, 0.5487), (0.4854, 1.366, 0.6434), (0.6663, 1.366, 0.6434), (0.4854, 1.595, 0.5487), (0.6663, 1.595, 0.5487), (0.6663, 1.501, 0.1847), (0.6663, 1.557, 0.3199), (0.6663, 1.366, 0.1286), (0.6663, 1.231, 0.1847), (0.6663, 1.175, 0.3199), (0.6663, 1.231, 0.4552), (0.6663, 1.366, 0.5113), (0.6663, 1.501, 0.4552)], [], [(0, 2, 4), (1, 5, 3), (2, 3, 5, 4), (0, 4, 6), (1, 7, 5), (4, 5, 7, 6), (0, 6, 8), (1, 9, 7), (6, 7, 9, 8), (0, 8, 10), (1, 11, 9), (8, 9, 11, 10), (0, 10, 12), (1, 13, 11), (10, 11, 13, 12), (0, 12, 14), (1, 15, 13), (12, 13, 15, 14), (0, 14, 16), (1, 17, 15), (14, 15, 17, 16), (0, 16, 2), (1, 3, 17), (16, 17, 3, 2), (18, 20, 22), (19, 36, 37), (20, 21, 23, 22), (18, 22, 24), (19, 38, 36), (22, 23, 25, 24), (18, 24, 26), (19, 39, 38), (24, 25, 27, 26), (18, 26, 28), (19, 40, 39), (26, 27, 29, 28), (18, 28, 30), (19, 41, 40), (28, 29, 31, 30), (18, 30, 32), (19, 42, 41), (30, 31, 33, 32), (18, 32, 34), (19, 43, 42), (32, 33, 35, 34), (18, 34, 20), (19, 37, 43), (34, 35, 21, 20), (37, 36, 23, 21), (36, 38, 25, 23), (38, 39, 27, 25), (39, 40, 29, 27), (40, 41, 31, 29), (41, 42, 33, 31), (42, 43, 35, 33), (43, 37, 21, 35)])
_uv = me_plane_004.uv_layers.new(name='UVMap')
_uv.uv.foreach_set('vector', [0.1098, 0.04624, 0.1091, 0.04594, 0.1095, 0.04551, 0.1237, 0.04086, 0.1245, 0.04056, 0.1245, 0.04116, 0.1198, 0.04972, 0.1202, 0.04972, 0.1202, 0.05029, 0.1198, 0.05029, 0.1098, 0.04624, 0.1095, 0.04551, 0.1101, 0.04551, 0.1237, 0.04086, 0.124, 0.04013, 0.1245, 0.04056, 0.1253, 0.0321, 0.1257, 0.0321, 0.1257, 0.03265, 0.1253, 0.03265, 0.1098, 0.04624, 0.1101, 0.04551, 0.1105, 0.04594, 0.1237, 0.04086, 0.1234, 0.04013, 0.124, 0.04013, 0.1253, 0.03265, 0.1257, 0.03265, 0.1257, 0.03321, 0.1253, 0.03321, 0.1098, 0.04624, 0.1105, 0.04594, 0.1105, 0.04654, 0.1237, 0.04086, 0.123, 0.04056, 0.1234, 0.04013, 0.1258, 0.03765, 0.1254, 0.03765, 0.1254, 0.0371, 0.1258, 0.0371, 0.1098, 0.04624, 0.1105, 0.04654, 0.1101, 0.04696, 0.1237, 0.04086, 0.123, 0.04116, 0.123, 0.04056, 0.1258, 0.0371, 0.1254, 0.0371, 0.1254, 0.03654, 0.1258, 0.03654, 0.1098, 0.04624, 0.1101, 0.04696, 0.1095, 0.04696, 0.1237, 0.04086, 0.1234, 0.04158, 0.123, 0.04116, 0.1256, 0.04124, 0.126, 0.04124, 0.126, 0.04179, 0.1256, 0.04179, 0.1098, 0.04624, 0.1095, 0.04696, 0.1091, 0.04654, 0.1237, 0.04086, 0.124, 0.04158, 0.1234, 0.04158, 0.1256, 0.04179, 0.126, 0.04179, 0.126, 0.04235, 0.1256, 0.04235, 0.1098, 0.04624, 0.1091, 0.04654, 0.1091, 0.04594, 0.1237, 0.04086, 0.1245, 0.04116, 0.124, 0.04158, 0.1198, 0.04918, 0.1202, 0.04918, 0.1202, 0.04972, 0.1198, 0.04972, 0.1098, 0.04479, 0.1101, 0.04406, 0.1105, 0.04449, 0.2431, 0.04476, 0.2435, 0.04458, 0.2435, 0.04494, 0.1262, 0.03938, 0.1258, 0.03938, 0.1258, 0.03881, 0.1262, 0.03881, 0.1098, 0.04479, 0.1105, 0.04449, 0.1105, 0.04509, 0.2431, 0.04476, 0.2433, 0.04433, 0.2435, 0.04458, 0.1251, 0.04124, 0.1256, 0.04124, 0.1256, 0.04179, 0.1251, 0.04179, 0.1098, 0.04479, 0.1105, 0.04509, 0.1101, 0.04551, 0.2431, 0.04476, 0.2429, 0.04433, 0.2433, 0.04433, 0.1251, 0.04179, 0.1256, 0.04179, 0.1256, 0.04235, 0.1251, 0.04235, 0.1098, 0.04479, 0.1101, 0.04551, 0.1095, 0.04551, 0.2431, 0.04476, 0.2427, 0.04458, 0.2429, 0.04433, 0.1258, 0.03646, 0.1254, 0.03646, 0.1254, 0.0359, 0.1258, 0.0359, 0.1098, 0.04479, 0.1095, 0.04551, 0.1091, 0.04509, 0.2431, 0.04476, 0.2427, 0.04494, 0.2427, 0.04458, 0.1258, 0.0359, 0.1254, 0.0359, 0.1254, 0.03535, 0.1258, 0.03535, 0.1098, 0.04479, 0.1091, 0.04509, 0.1091, 0.04449, 0.2431, 0.04476, 0.2429, 0.04519, 0.2427, 0.04494, 0.1244, 0.04881, 0.1249, 0.04881, 0.1249, 0.04936, 0.1244, 0.04936, 0.1098, 0.04479, 0.1091, 0.04449, 0.1095, 0.04406, 0.2431, 0.04476, 0.2433, 0.04519, 0.2429, 0.04519, 0.1244, 0.04936, 0.1249, 0.04936, 0.1249, 0.04992, 0.1244, 0.04992, 0.1098, 0.04479, 0.1095, 0.04406, 0.1101, 0.04406, 0.2431, 0.04476, 0.2435, 0.04494, 0.2433, 0.04519, 0.1262, 0.03992, 0.1258, 0.03992, 0.1258, 0.03938, 0.1262, 0.03938, 0.1088, 0.04787, 0.1088, 0.04751, 0.1091, 0.04739, 0.1091, 0.04799, 0.1088, 0.04751, 0.1085, 0.04726, 0.1087, 0.04696, 0.1091, 0.04739, 0.1085, 0.04726, 0.1082, 0.04726, 0.1081, 0.04696, 0.1087, 0.04696, 0.1082, 0.04726, 0.1079, 0.04751, 0.1076, 0.04739, 0.1081, 0.04696, 0.1079, 0.04751, 0.1079, 0.04787, 0.1076, 0.04799, 0.1076, 0.04739, 0.1079, 0.04787, 0.1082, 0.04812, 0.1081, 0.04841, 0.1076, 0.04799, 0.1082, 0.04812, 0.1085, 0.04812, 0.1087, 0.04841, 0.1081, 0.04841, 0.1085, 0.04812, 0.1088, 0.04787, 0.1091, 0.04799, 0.1087, 0.04841])
me_plane_004.materials.append(mat_material)
me_plane_004.use_remesh_fix_poles = True
me_plane_004.use_remesh_preserve_attributes = False
me_plane_004.use_mirror_vertex_groups = False
me_plane_004.update()
me_plane_005 = bpy.data.meshes.new('Plane.005')
me_plane_005.from_pydata([(-0.2709, 0.5927, 0.3199), (-0.4518, 0.5927, 0.3199), (-0.2709, 0.9161, 0.3199), (-0.4518, 0.9161, 0.3199), (-0.2709, 0.8214, 0.09123), (-0.4518, 0.8214, 0.09123), (-0.2709, 0.5927, -0.003506), (-0.4518, 0.5927, -0.003506), (-0.2709, 0.364, 0.09123), (-0.4518, 0.364, 0.09123), (-0.2709, 0.2692, 0.3199), (-0.4518, 0.2692, 0.3199), (-0.2709, 0.364, 0.5487), (-0.4518, 0.364, 0.5487), (-0.2709, 0.5927, 0.6434), (-0.4518, 0.5927, 0.6434), (-0.2709, 0.8214, 0.5487), (-0.4518, 0.8214, 0.5487), (-0.4854, 0.5927, 0.3199), (-0.6663, 0.5927, 0.3199), (-0.4854, 0.9161, 0.3199), (-0.6663, 0.9161, 0.3199), (-0.4854, 0.8214, 0.09123), (-0.6663, 0.8214, 0.09123), (-0.4854, 0.5927, -0.003506), (-0.6663, 0.5927, -0.003506), (-0.4854, 0.364, 0.09123), (-0.6663, 0.364, 0.09123), (-0.4854, 0.2692, 0.3199), (-0.6663, 0.2692, 0.3199), (-0.4854, 0.364, 0.5487), (-0.6663, 0.364, 0.5487), (-0.4854, 0.5927, 0.6434), (-0.6663, 0.5927, 0.6434), (-0.4854, 0.8214, 0.5487), (-0.6663, 0.8214, 0.5487), (-0.6663, 0.728, 0.1847), (-0.6663, 0.784, 0.3199), (-0.6663, 0.5927, 0.1286), (-0.6663, 0.4574, 0.1847), (-0.6663, 0.4014, 0.3199), (-0.6663, 0.4574, 0.4552), (-0.6663, 0.5927, 0.5113), (-0.6663, 0.728, 0.4552)], [], [(0, 4, 2), (1, 3, 5), (2, 4, 5, 3), (0, 6, 4), (1, 5, 7), (4, 6, 7, 5), (0, 8, 6), (1, 7, 9), (6, 8, 9, 7), (0, 10, 8), (1, 9, 11), (8, 10, 11, 9), (0, 12, 10), (1, 11, 13), (10, 12, 13, 11), (0, 14, 12), (1, 13, 15), (12, 14, 15, 13), (0, 16, 14), (1, 15, 17), (14, 16, 17, 15), (0, 2, 16), (1, 17, 3), (16, 2, 3, 17), (18, 22, 20), (19, 37, 36), (20, 22, 23, 21), (18, 24, 22), (19, 36, 38), (22, 24, 25, 23), (18, 26, 24), (19, 38, 39), (24, 26, 27, 25), (18, 28, 26), (19, 39, 40), (26, 28, 29, 27), (18, 30, 28), (19, 40, 41), (28, 30, 31, 29), (18, 32, 30), (19, 41, 42), (30, 32, 33, 31), (18, 34, 32), (19, 42, 43), (32, 34, 35, 33), (18, 20, 34), (19, 43, 37), (34, 20, 21, 35), (37, 21, 23, 36), (36, 23, 25, 38), (38, 25, 27, 39), (39, 27, 29, 40), (40, 29, 31, 41), (41, 31, 33, 42), (42, 33, 35, 43), (43, 35, 21, 37)])
_uv = me_plane_005.uv_layers.new(name='UVMap')
_uv.uv.foreach_set('vector', [0.1098, 0.04769, 0.1091, 0.04739, 0.1095, 0.04696, 0.1084, 0.04624, 0.1081, 0.04696, 0.1076, 0.04654, 0.1261, 0.04614, 0.1261, 0.04671, 0.1257, 0.04671, 0.1257, 0.04614, 0.1098, 0.04769, 0.1091, 0.04799, 0.1091, 0.04739, 0.1084, 0.04624, 0.1076, 0.04654, 0.1076, 0.04594, 0.1254, 0.03992, 0.1254, 0.03936, 0.1258, 0.03936, 0.1258, 0.03992, 0.1098, 0.04769, 0.1095, 0.04841, 0.1091, 0.04799, 0.1084, 0.04624, 0.1076, 0.04594, 0.1081, 0.04551, 0.1254, 0.03936, 0.1254, 0.03881, 0.1258, 0.03881, 0.1258, 0.03936, 0.1098, 0.04769, 0.1101, 0.04841, 0.1095, 0.04841, 0.1084, 0.04624, 0.1081, 0.04551, 0.1087, 0.04551, 0.1254, 0.03876, 0.1254, 0.03821, 0.1258, 0.03821, 0.1258, 0.03876, 0.1098, 0.04769, 0.1105, 0.04799, 0.1101, 0.04841, 0.1084, 0.04624, 0.1087, 0.04551, 0.1091, 0.04594, 0.1254, 0.03821, 0.1254, 0.03765, 0.1258, 0.03765, 0.1258, 0.03821, 0.1098, 0.04769, 0.1105, 0.04739, 0.1105, 0.04799, 0.1084, 0.04624, 0.1091, 0.04594, 0.1091, 0.04654, 0.1229, 0.04885, 0.1229, 0.0494, 0.1225, 0.0494, 0.1225, 0.04885, 0.1098, 0.04769, 0.1101, 0.04696, 0.1105, 0.04739, 0.1084, 0.04624, 0.1091, 0.04654, 0.1087, 0.04696, 0.1229, 0.0494, 0.1229, 0.04995, 0.1225, 0.04995, 0.1225, 0.0494, 0.1098, 0.04769, 0.1095, 0.04696, 0.1101, 0.04696, 0.1084, 0.04624, 0.1087, 0.04696, 0.1081, 0.04696, 0.1261, 0.04561, 0.1261, 0.04614, 0.1257, 0.04614, 0.1257, 0.04561, 0.1228, 0.04702, 0.1231, 0.0463, 0.1235, 0.04672, 0.2463, 0.04344, 0.2462, 0.04301, 0.2465, 0.04301, 0.1261, 0.04841, 0.1261, 0.04898, 0.1257, 0.04898, 0.1257, 0.04841, 0.1228, 0.04702, 0.1225, 0.0463, 0.1231, 0.0463, 0.2463, 0.04344, 0.2465, 0.04301, 0.2468, 0.04326, 0.1122, 0.04821, 0.1122, 0.04876, 0.1118, 0.04876, 0.1118, 0.04821, 0.1228, 0.04702, 0.1221, 0.04672, 0.1225, 0.0463, 0.2463, 0.04344, 0.2468, 0.04326, 0.2468, 0.04362, 0.1122, 0.04876, 0.1122, 0.04932, 0.1118, 0.04932, 0.1118, 0.04876, 0.1228, 0.04702, 0.1221, 0.04732, 0.1221, 0.04672, 0.2463, 0.04344, 0.2468, 0.04362, 0.2465, 0.04387, 0.1127, 0.04992, 0.1127, 0.04936, 0.1132, 0.04936, 0.1132, 0.04992, 0.1228, 0.04702, 0.1225, 0.04775, 0.1221, 0.04732, 0.2463, 0.04344, 0.2465, 0.04387, 0.2462, 0.04387, 0.1127, 0.04936, 0.1127, 0.04881, 0.1132, 0.04881, 0.1132, 0.04936, 0.1228, 0.04702, 0.1231, 0.04775, 0.1225, 0.04775, 0.2463, 0.04344, 0.2462, 0.04387, 0.2459, 0.04362, 0.1225, 0.04885, 0.1225, 0.0494, 0.1221, 0.0494, 0.1221, 0.04885, 0.1228, 0.04702, 0.1235, 0.04732, 0.1231, 0.04775, 0.2463, 0.04344, 0.2459, 0.04362, 0.2459, 0.04326, 0.1225, 0.0494, 0.1225, 0.04995, 0.1221, 0.04995, 0.1221, 0.0494, 0.1228, 0.04702, 0.1235, 0.04672, 0.1235, 0.04732, 0.2463, 0.04344, 0.2459, 0.04326, 0.2462, 0.04301, 0.1261, 0.04787, 0.1261, 0.04841, 0.1257, 0.04841, 0.1257, 0.04787, 0.1114, 0.04594, 0.1113, 0.04565, 0.1119, 0.04565, 0.1117, 0.04594, 0.1117, 0.04594, 0.1119, 0.04565, 0.1123, 0.04607, 0.112, 0.04619, 0.112, 0.04619, 0.1123, 0.04607, 0.1123, 0.04667, 0.112, 0.04655, 0.112, 0.04655, 0.1123, 0.04667, 0.1119, 0.0471, 0.1117, 0.0468, 0.1117, 0.0468, 0.1119, 0.0471, 0.1113, 0.0471, 0.1114, 0.0468, 0.1114, 0.0468, 0.1113, 0.0471, 0.1108, 0.04667, 0.1111, 0.04655, 0.1111, 0.04655, 0.1108, 0.04667, 0.1108, 0.04607, 0.1111, 0.04619, 0.1111, 0.04619, 0.1108, 0.04607, 0.1113, 0.04565, 0.1114, 0.04594])
me_plane_005.materials.append(mat_material)
me_plane_005.use_remesh_fix_poles = True
me_plane_005.use_remesh_preserve_attributes = False
me_plane_005.use_mirror_vertex_groups = False
me_plane_005.update()
me_plane_006 = bpy.data.meshes.new('Plane.006')
me_plane_006.from_pydata([(-0.2709, 1.366, 0.3199), (-0.4518, 1.366, 0.3199), (-0.2709, 1.69, 0.3199), (-0.4518, 1.69, 0.3199), (-0.2709, 1.595, 0.09123), (-0.4518, 1.595, 0.09123), (-0.2709, 1.366, -0.003506), (-0.4518, 1.366, -0.003506), (-0.2709, 1.137, 0.09123), (-0.4518, 1.137, 0.09123), (-0.2709, 1.043, 0.3199), (-0.4518, 1.043, 0.3199), (-0.2709, 1.137, 0.5487), (-0.4518, 1.137, 0.5487), (-0.2709, 1.366, 0.6434), (-0.4518, 1.366, 0.6434), (-0.2709, 1.595, 0.5487), (-0.4518, 1.595, 0.5487), (-0.4854, 1.366, 0.3199), (-0.6663, 1.366, 0.3199), (-0.4854, 1.69, 0.3199), (-0.6663, 1.69, 0.3199), (-0.4854, 1.595, 0.09123), (-0.6663, 1.595, 0.09123), (-0.4854, 1.366, -0.003506), (-0.6663, 1.366, -0.003506), (-0.4854, 1.137, 0.09123), (-0.6663, 1.137, 0.09123), (-0.4854, 1.043, 0.3199), (-0.6663, 1.043, 0.3199), (-0.4854, 1.137, 0.5487), (-0.6663, 1.137, 0.5487), (-0.4854, 1.366, 0.6434), (-0.6663, 1.366, 0.6434), (-0.4854, 1.595, 0.5487), (-0.6663, 1.595, 0.5487), (-0.6663, 1.501, 0.1847), (-0.6663, 1.557, 0.3199), (-0.6663, 1.366, 0.1286), (-0.6663, 1.231, 0.1847), (-0.6663, 1.175, 0.3199), (-0.6663, 1.231, 0.4552), (-0.6663, 1.366, 0.5113), (-0.6663, 1.501, 0.4552)], [], [(0, 4, 2), (1, 3, 5), (2, 4, 5, 3), (0, 6, 4), (1, 5, 7), (4, 6, 7, 5), (0, 8, 6), (1, 7, 9), (6, 8, 9, 7), (0, 10, 8), (1, 9, 11), (8, 10, 11, 9), (0, 12, 10), (1, 11, 13), (10, 12, 13, 11), (0, 14, 12), (1, 13, 15), (12, 14, 15, 13), (0, 16, 14), (1, 15, 17), (14, 16, 17, 15), (0, 2, 16), (1, 17, 3), (16, 2, 3, 17), (18, 22, 20), (19, 37, 36), (20, 22, 23, 21), (18, 24, 22), (19, 36, 38), (22, 24, 25, 23), (18, 26, 24), (19, 38, 39), (24, 26, 27, 25), (18, 28, 26), (19, 39, 40), (26, 28, 29, 27), (18, 30, 28), (19, 40, 41), (28, 30, 31, 29), (18, 32, 30), (19, 41, 42), (30, 32, 33, 31), (18, 34, 32), (19, 42, 43), (32, 34, 35, 33), (18, 20, 34), (19, 43, 37), (34, 20, 21, 35), (37, 21, 23, 36), (36, 23, 25, 38), (38, 25, 27, 39), (39, 27, 29, 40), (40, 29, 31, 41), (41, 31, 33, 42), (42, 33, 35, 43), (43, 35, 21, 37)])
_uv = me_plane_006.uv_layers.new(name='UVMap')
_uv.uv.foreach_set('vector', [0.1205, 0.04736, 0.1212, 0.04706, 0.1212, 0.04766, 0.113, 0.04492, 0.1123, 0.04462, 0.1127, 0.0442, 0.1262, 0.03589, 0.1262, 0.03645, 0.1258, 0.03645, 0.1258, 0.03589, 0.1205, 0.04736, 0.1208, 0.04663, 0.1212, 0.04706, 0.113, 0.04492, 0.1127, 0.0442, 0.1133, 0.0442, 0.1254, 0.03765, 0.1254, 0.03821, 0.125, 0.03821, 0.125, 0.03765, 0.1205, 0.04736, 0.1202, 0.04663, 0.1208, 0.04663, 0.113, 0.04492, 0.1133, 0.0442, 0.1137, 0.04462, 0.1254, 0.03821, 0.1254, 0.03876, 0.125, 0.03876, 0.125, 0.03821, 0.1205, 0.04736, 0.1198, 0.04706, 0.1202, 0.04663, 0.113, 0.04492, 0.1137, 0.04462, 0.1137, 0.04522, 0.1127, 0.04881, 0.1127, 0.04936, 0.1123, 0.04936, 0.1123, 0.04881, 0.1205, 0.04736, 0.1198, 0.04766, 0.1198, 0.04706, 0.113, 0.04492, 0.1137, 0.04522, 0.1133, 0.04565, 0.1127, 0.04936, 0.1127, 0.04992, 0.1123, 0.04992, 0.1123, 0.04936, 0.1205, 0.04736, 0.1202, 0.04808, 0.1198, 0.04766, 0.113, 0.04492, 0.1133, 0.04565, 0.1127, 0.04565, 0.1156, 0.04896, 0.1156, 0.04951, 0.1152, 0.04951, 0.1152, 0.04896, 0.1205, 0.04736, 0.1208, 0.04808, 0.1202, 0.04808, 0.113, 0.04492, 0.1127, 0.04565, 0.1123, 0.04522, 0.1156, 0.04951, 0.1156, 0.05007, 0.1152, 0.05007, 0.1152, 0.04951, 0.1205, 0.04736, 0.1212, 0.04766, 0.1208, 0.04808, 0.113, 0.04492, 0.1123, 0.04522, 0.1123, 0.04462, 0.1262, 0.03535, 0.1262, 0.03589, 0.1258, 0.03589, 0.1258, 0.03535, 0.1237, 0.0423, 0.1245, 0.042, 0.1245, 0.0426, 0.2492, 0.04344, 0.2488, 0.04326, 0.249, 0.04301, 0.1262, 0.03264, 0.1262, 0.03321, 0.1257, 0.03321, 0.1257, 0.03264, 0.1237, 0.0423, 0.124, 0.04158, 0.1245, 0.042, 0.2492, 0.04344, 0.249, 0.04301, 0.2494, 0.04301, 0.1122, 0.0471, 0.1122, 0.04765, 0.1118, 0.04765, 0.1118, 0.0471, 0.1237, 0.0423, 0.1234, 0.04158, 0.124, 0.04158, 0.2492, 0.04344, 0.2494, 0.04301, 0.2496, 0.04326, 0.1122, 0.04765, 0.1122, 0.04821, 0.1118, 0.04821, 0.1118, 0.04765, 0.1237, 0.0423, 0.123, 0.042, 0.1234, 0.04158, 0.2492, 0.04344, 0.2496, 0.04326, 0.2496, 0.04362, 0.1141, 0.04992, 0.1141, 0.04936, 0.1145, 0.04936, 0.1145, 0.04992, 0.1237, 0.0423, 0.123, 0.0426, 0.123, 0.042, 0.2492, 0.04344, 0.2496, 0.04362, 0.2494, 0.04387, 0.1141, 0.04936, 0.1141, 0.04881, 0.1145, 0.04881, 0.1145, 0.04936, 0.1237, 0.0423, 0.1234, 0.04303, 0.123, 0.0426, 0.2492, 0.04344, 0.2494, 0.04387, 0.249, 0.04387, 0.1234, 0.04885, 0.1234, 0.0494, 0.1229, 0.0494, 0.1229, 0.04885, 0.1237, 0.0423, 0.124, 0.04303, 0.1234, 0.04303, 0.2492, 0.04344, 0.249, 0.04387, 0.2488, 0.04362, 0.1234, 0.0494, 0.1234, 0.04995, 0.1229, 0.04995, 0.1229, 0.0494, 0.1237, 0.0423, 0.1245, 0.0426, 0.124, 0.04303, 0.2492, 0.04344, 0.2488, 0.04362, 0.2488, 0.04326, 0.1262, 0.0321, 0.1262, 0.03264, 0.1257, 0.03264, 0.1257, 0.0321, 0.114, 0.04619, 0.1137, 0.04607, 0.1142, 0.04565, 0.1143, 0.04594, 0.1143, 0.04594, 0.1142, 0.04565, 0.1147, 0.04565, 0.1146, 0.04594, 0.1146, 0.04594, 0.1147, 0.04565, 0.1152, 0.04607, 0.1149, 0.04619, 0.1149, 0.04619, 0.1152, 0.04607, 0.1152, 0.04667, 0.1149, 0.04655, 0.1149, 0.04655, 0.1152, 0.04667, 0.1147, 0.0471, 0.1146, 0.0468, 0.1146, 0.0468, 0.1147, 0.0471, 0.1142, 0.0471, 0.1143, 0.0468, 0.1143, 0.0468, 0.1142, 0.0471, 0.1137, 0.04667, 0.114, 0.04655, 0.114, 0.04655, 0.1137, 0.04667, 0.1137, 0.04607, 0.114, 0.04619])
me_plane_006.materials.append(mat_material)
me_plane_006.use_remesh_fix_poles = True
me_plane_006.use_remesh_preserve_attributes = False
me_plane_006.use_mirror_vertex_groups = False
me_plane_006.update()

# ---- objects
ob_truck_03_red = bpy.data.objects.new('Truck_03_Red', me_plane)
ob_wheel_fl = bpy.data.objects.new('Wheel_FL', me_plane_001)
ob_wheel_fr = bpy.data.objects.new('Wheel_FR', me_plane_002)
ob_wheel_rl1 = bpy.data.objects.new('Wheel_RL1', me_plane_003)
ob_wheel_rl2 = bpy.data.objects.new('Wheel_RL2', me_plane_004)
ob_wheel_rr1 = bpy.data.objects.new('Wheel_RR1', me_plane_005)
ob_wheel_rr2 = bpy.data.objects.new('Wheel_RR2', me_plane_006)

# ---- transforms, parenting, visibility, modifiers, constraints
ob_truck_03_red.location = (0.0, 0.0, 0.0)
ob_truck_03_red.lineart.crease_threshold = 0.0
ob_wheel_fl.parent = ob_truck_03_red
ob_wheel_fl.location = (0.0, 0.0, 0.0)
ob_wheel_fl.lineart.crease_threshold = 0.0
ob_wheel_fr.parent = ob_truck_03_red
ob_wheel_fr.location = (0.0, 0.0, 0.0)
ob_wheel_fr.lineart.crease_threshold = 0.0
ob_wheel_rl1.parent = ob_truck_03_red
ob_wheel_rl1.location = (0.0, 0.0, 0.0)
ob_wheel_rl1.lineart.crease_threshold = 0.0
ob_wheel_rl2.parent = ob_truck_03_red
ob_wheel_rl2.location = (0.0, 0.0, 0.0)
ob_wheel_rl2.lineart.crease_threshold = 0.0
ob_wheel_rr1.parent = ob_truck_03_red
ob_wheel_rr1.location = (0.0, 0.0, 0.0)
ob_wheel_rr1.lineart.crease_threshold = 0.0
ob_wheel_rr2.parent = ob_truck_03_red
ob_wheel_rr2.location = (0.0, 0.0, 0.0)
ob_wheel_rr2.lineart.crease_threshold = 0.0

# ---- collection membership
col_collection.objects.link(ob_truck_03_red)
col_collection.objects.link(ob_wheel_fl)
col_collection.objects.link(ob_wheel_fr)
col_collection.objects.link(ob_wheel_rl1)
col_collection.objects.link(ob_wheel_rl2)
col_collection.objects.link(ob_wheel_rr1)
col_collection.objects.link(ob_wheel_rr2)

# ---- scene / render settings (as saved in the file)
scene.frame_start = 1; scene.frame_end = 250; scene.frame_set(3)
scene.render.engine = 'BLENDER_EEVEE_NEXT'
scene.cycles.use_denoising = False
scene.cycles.samples = 128
scene.cycles.sampling_pattern = 'TABULATED_SOBOL'
scene.cycles.use_adaptive_sampling = False
scene.cycles.use_light_tree = False
scene.view_settings.view_transform = 'Filmic'
bpy.context.view_layer.update()

# ---- added for rendering (the .blend has no active camera and no usable light): camera, sun
cam_auto = bpy.data.cameras.new('AutoCamera')
cam_auto.lens = 50.0
cam_auto.sensor_width = 36.0
cam_auto.clip_end = 1000.0
ob_auto_camera = bpy.data.objects.new('AutoCamera', cam_auto)
scene.collection.objects.link(ob_auto_camera)
ob_auto_camera.location = (5.04431, -6.14905, 5.08845)
ob_auto_camera.rotation_euler = (1.09748, -7.21219e-08, 0.694738)
scene.camera = ob_auto_camera
light_auto_sun = bpy.data.lights.new('AutoSun', 'SUN')
light_auto_sun.energy = 3.0
light_auto_sun.angle = 0.0523599
ob_auto_sun = bpy.data.objects.new('AutoSun', light_auto_sun)
scene.collection.objects.link(ob_auto_sun)
ob_auto_sun.rotation_euler = (0.872665, 0.174533, 0.523599)
bpy.context.view_layer.update()
